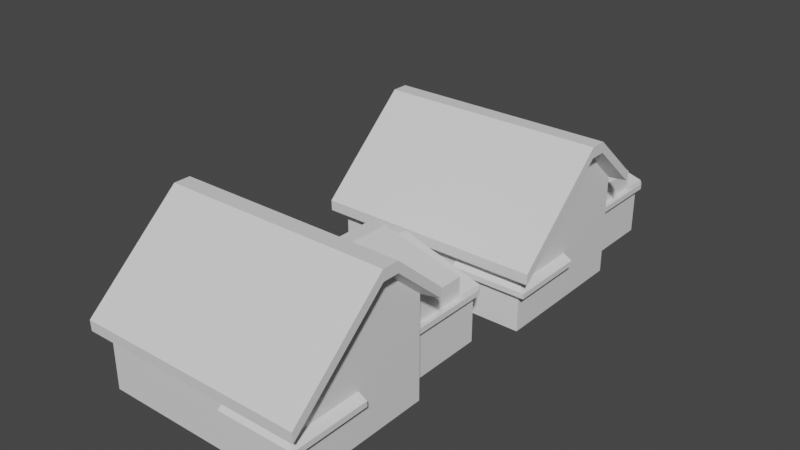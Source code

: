 # Source: Fachada.blend  (saved by Blender 3.3.6; exported with 4.5.12 LTS)
import bpy
from mathutils import Matrix  # noqa: F401  (used for matrix-valued properties, if any)

bpy.ops.wm.read_factory_settings(use_empty=True)
scene = bpy.context.scene
scene.name = 'Scene'

# ---- collections
col_collection = bpy.data.collections.new('Collection'); scene.collection.children.link(col_collection)

# ---- materials (node trees are filled in below, after node groups)
mat_material = bpy.data.materials.new('Material')
mat_material.alpha_threshold = 0.0
mat_material.use_transparent_shadow = False
mat_material.roughness = 0.5
mat_material.line_color = (0.0, 0.0, 0.0, 1.0)
mat_material_001 = bpy.data.materials.new('Material.001')
mat_material_001.use_transparent_shadow = False
mat_material_002 = bpy.data.materials.new('Material.002')
mat_material_002.use_transparent_shadow = False
mat_material_002.roughness = 0.5
mat_material_003 = bpy.data.materials.new('Material.003')
mat_material_003.use_transparent_shadow = False
mat_material_003.roughness = 0.5

# ---- material node trees
mat_material.use_nodes = True; mat_material.node_tree.nodes.clear()
_N = mat_material.node_tree.nodes; _L = mat_material.node_tree.links
n0 = _N.new('ShaderNodeOutputMaterial'); n0.name = 'Material Output'; n0.location = (300, 300)
n1 = _N.new('ShaderNodeBsdfPrincipled'); n1.name = 'Principled BSDF'; n1.location = (10, 300)
n1.distribution = 'GGX'
n1.subsurface_method = 'RANDOM_WALK_SKIN'
n1.inputs[3].default_value = 1.45
n1.inputs[27].default_value = (0.0, 0.0, 0.0, 1.0)
n1.inputs[28].default_value = 1.0
_L.new(n1.outputs[0], n0.inputs[0])
n0.is_active_output = True
mat_material_001.use_nodes = True; mat_material_001.node_tree.nodes.clear()
_N = mat_material_001.node_tree.nodes; _L = mat_material_001.node_tree.links
n0 = _N.new('ShaderNodeBsdfPrincipled'); n0.name = 'Principled BSDF'; n0.location = (10, 300)
n0.distribution = 'GGX'
n0.subsurface_method = 'RANDOM_WALK_SKIN'
n0.inputs[3].default_value = 1.45
n0.inputs[27].default_value = (0.0, 0.0, 0.0, 1.0)
n0.inputs[28].default_value = 1.0
n1 = _N.new('ShaderNodeOutputMaterial'); n1.name = 'Material Output'; n1.location = (300, 300)
_L.new(n0.outputs[0], n1.inputs[0])
n1.is_active_output = True
mat_material_002.use_nodes = True; mat_material_002.node_tree.nodes.clear()
_N = mat_material_002.node_tree.nodes; _L = mat_material_002.node_tree.links
n0 = _N.new('ShaderNodeBsdfPrincipled'); n0.name = 'Principled BSDF'; n0.location = (10, 300)
n0.distribution = 'GGX'
n0.subsurface_method = 'RANDOM_WALK_SKIN'
n0.inputs[3].default_value = 1.45
n0.inputs[27].default_value = (0.0, 0.0, 0.0, 1.0)
n0.inputs[28].default_value = 1.0
n1 = _N.new('ShaderNodeOutputMaterial'); n1.name = 'Material Output'; n1.location = (300, 300)
_L.new(n0.outputs[0], n1.inputs[0])
n1.is_active_output = True
mat_material_003.use_nodes = True; mat_material_003.node_tree.nodes.clear()
_N = mat_material_003.node_tree.nodes; _L = mat_material_003.node_tree.links
n0 = _N.new('ShaderNodeBsdfPrincipled'); n0.name = 'Principled BSDF'; n0.location = (10, 300)
n0.distribution = 'GGX'
n0.subsurface_method = 'RANDOM_WALK_SKIN'
n0.inputs[3].default_value = 1.45
n0.inputs[27].default_value = (0.0, 0.0, 0.0, 1.0)
n0.inputs[28].default_value = 1.0
n1 = _N.new('ShaderNodeOutputMaterial'); n1.name = 'Material Output'; n1.location = (300, 300)
_L.new(n0.outputs[0], n1.inputs[0])
n1.is_active_output = True

# ---- world
world_world = bpy.data.worlds.new('World'); scene.world = world_world
world_world.use_nodes = True; world_world.node_tree.nodes.clear()
_N = world_world.node_tree.nodes; _L = world_world.node_tree.links
n0 = _N.new('ShaderNodeOutputWorld'); n0.name = 'World Output'; n0.location = (300, 300)
n1 = _N.new('ShaderNodeBackground'); n1.name = 'Background'; n1.location = (10, 300)
n1.inputs[0].default_value = (0.05088, 0.05088, 0.05088, 1.0)
_L.new(n1.outputs[0], n0.inputs[0])
n0.is_active_output = True
world_world.color = (0.05088, 0.05088, 0.05088)
world_world.use_sun_shadow = False
world_world.sun_shadow_jitter_overblur = 0.0

# ---- meshes
me_cube = bpy.data.meshes.new('Cube')
me_cube.from_pydata([(1.0, 1.0, 1.0), (1.0, 1.0, -1.539), (1.0, -1.0, 1.0), (1.0, -1.0, -1.539), (-1.0, 1.0, 1.0), (-1.0, 1.0, -1.539), (-1.0, -1.0, 1.0), (-1.0, -1.0, -1.539), (1.0, 0.1739, 3.599), (-1.0, 0.1739, 3.599), (1.0, 0.3743, 3.599), (-1.0, 1.0, 2.24), (-1.0, 0.3743, 3.599), (1.0, 1.0, 2.24), (1.0, 1.0, 0.1422), (-1.0, -1.0, 0.1422), (1.0, -1.0, 0.1422), (-1.0, 1.0, 0.1422), (0.8052, 1.0, -1.539), (0.8052, 1.0, 0.1422), (-0.8052, 1.0, -1.539), (-0.8052, -1.0, 1.0), (-0.8052, 1.0, 2.24), (-0.8052, -1.0, 0.1422), (-0.8052, -1.0, -1.539), (-0.8052, 1.0, 1.0), (-0.6104, -1.0, -1.539), (-0.6104, 1.0, 1.0), (-0.6104, 1.0, 0.1422), (-0.6104, 1.0, -1.539), (-0.6104, -1.0, 1.0), (-0.6104, 1.0, 2.24), (-0.6104, -1.0, 0.1422), (0.8052, 1.0, -1.539), (0.8052, 1.0, 0.1422), (-0.6104, 1.0, 0.1422), (-0.6104, 1.0, -1.539), (-0.6104, 2.342, 0.1422), (0.8052, 2.342, 0.1422), (0.8052, 2.342, -1.539), (-0.6104, 2.342, -1.539), (-0.3306, 1.0, -1.539), (-0.3306, 2.342, 0.1422), (-0.3306, 2.342, -1.539), (-0.3306, 1.0, 1.0), (-0.3306, 2.342, 1.0), (-0.178, 2.342, 0.1422), (-0.178, 1.0, -1.539), (-0.178, 2.342, -1.539), (-0.178, 1.0, 1.0), (-0.178, 2.342, 1.0), (-0.6104, 2.07, 0.1422), (-0.6104, 2.07, -1.539), (0.8052, 2.07, 0.1422), (0.8052, 2.07, -1.539), (-0.3306, 2.07, -1.539), (-0.3306, 2.07, 1.0), (-0.178, 2.07, 1.0), (-0.178, 2.07, -1.539), (-0.02543, 1.0, 1.0), (-0.02543, 2.342, 1.0), (-0.02543, 2.07, 1.0), (-0.02543, 1.0, 1.739), (0.8052, 1.0, 0.9988), (0.8052, 2.07, 0.9988), (-0.1776, 1.0, 1.739), (-0.1776, 2.07, 1.739), (-0.02543, 2.07, 1.739), (1.0, 0.2741, 3.599), (-1.0, 0.2741, 3.599), (-0.8052, 1.538, -1.539), (-1.0, 1.538, -1.539), (-1.0, 1.538, 0.1422), (-0.6104, 1.538, -1.539), (-0.8052, 1.538, 0.1422), (-0.6104, 1.538, 0.1422), (-0.8931, -1.15, 0.7675), (-1.113, -1.15, 0.7675), (1.144, 0.2882, 3.701), (1.144, 0.1751, 3.701), (-1.113, 0.1751, 3.701), (1.144, -1.15, 0.7675), (-0.8931, 0.1751, 3.701), (-1.113, 0.2882, 3.701), (-1.113, 0.4013, 3.701), (-0.8931, 1.107, 2.168), (-1.113, 1.107, 2.168), (1.144, 0.4013, 3.701), (1.144, 1.107, 2.168), (-0.8931, 0.4013, 3.701), (-0.6732, -1.15, 0.7675), (-0.6732, 0.1751, 3.701), (-0.6732, 1.107, 2.168), (-0.6732, 0.4013, 3.701), (-0.8931, 0.2882, 3.701), (-0.6732, 0.2882, 3.701), (-0.806, -0.9936, 0.6376), (-1.001, -0.9936, 0.6376), (0.9992, 0.2805, 3.237), (0.9992, 0.1803, 3.237), (-1.001, 0.1803, 3.237), (0.9992, -0.9936, 0.6376), (-1.001, 0.2805, 3.237), (-1.001, 0.3807, 3.237), (-0.806, 1.006, 1.878), (-1.001, 1.006, 1.878), (0.9992, 0.3807, 3.237), (0.9992, 1.006, 1.878), (-0.6112, -0.9936, 0.6376), (-0.6112, 1.006, 1.878), (-0.674, 1.114, 1.805), (-0.8939, 1.114, 1.805), (1.144, -1.143, 0.4051), (1.144, 0.4077, 3.338), (1.144, 1.114, 1.805), (-1.114, -1.143, 0.4051), (-0.8939, -1.143, 0.4051), (-0.674, -1.143, 0.4051), (1.144, 0.1816, 3.338), (1.144, 0.2946, 3.338), (-1.114, 1.114, 1.805), (-1.114, 0.4077, 3.338), (-1.114, 0.2946, 3.338), (-1.114, 0.1816, 3.338), (-1.0, 1.0, 1.187), (-0.8052, 1.0, 1.187), (-0.6104, 1.0, 1.187), (-0.6104, 2.07, 0.3289), (-0.6104, 2.342, 0.3289), (0.8052, 2.07, 0.3289), (0.8052, 2.342, 0.3289), (-0.6104, 1.0, 0.3289), (-0.3306, 1.0, 1.187), (-0.3306, 2.07, 1.187), (-0.3306, 2.342, 1.187), (-0.178, 2.07, 1.187), (-0.178, 2.342, 1.187), (-0.02543, 2.342, 1.187), (-0.02543, 2.07, 1.187), (-1.0, 1.538, 0.3289), (-0.8052, 1.538, 0.3289), (-0.6104, 1.538, 0.3289), (-0.6613, 2.183, 0.1422), (-0.6613, 2.456, 0.1422), (-0.6613, 1.652, 0.3289), (-0.6613, 1.652, 0.1422), (-0.6613, 2.183, 0.3289), (-0.6613, 1.113, 0.1422), (-0.6613, 1.113, 0.3289), (-0.8561, 1.652, 0.1422), (-0.6613, 2.456, 0.3289), (-0.8561, 1.652, 0.3289), (-1.051, 1.652, 0.1422), (-1.051, 1.652, 0.3289), (-0.3207, 2.449, 1.0), (-0.1681, 2.449, 1.0), (-0.01554, 2.449, 1.0), (0.8151, 2.449, 0.1422), (-0.6005, 2.449, 0.1422), (-0.3207, 2.449, 1.187), (-0.1681, 2.449, 1.187), (-0.01554, 2.449, 1.187), (0.8151, 2.449, 0.3289), (-0.6005, 2.449, 0.3289), (-0.02543, 2.07, 1.16), (0.8052, 2.07, 0.3289), (0.8052, 1.0, 0.3289), (-0.02543, 1.0, 1.16), (-0.1779, 1.0, 1.16), (-0.1779, 2.07, 1.16), (0.8654, 2.065, 0.1422), (0.8654, 2.338, 0.1422), (0.03474, 2.065, 1.0), (0.8654, 2.065, 0.3289), (0.8654, 0.9959, 0.1422), (0.8654, 2.065, 0.3289), (0.8654, 2.338, 0.3289), (0.03474, 2.065, 1.187), (0.03473, 2.065, 1.16), (0.8654, 0.9959, 0.3289), (-1.065, 0.969, 1.0), (-1.065, 1.507, 0.1422), (-1.065, 0.969, 1.187), (-1.065, 1.507, 0.3289), (1.0, -1.0, -0.03824), (1.0, 1.0, -0.03824), (-1.0, 1.0, -0.03824), (-1.0, -1.0, -0.03824), (0.8052, 1.0, -0.03824), (-0.8052, -1.0, -0.03824), (-0.6104, -1.0, -0.03824), (-0.6104, 1.0, -0.03824), (-1.0, 1.538, -0.03824), (-0.8052, 1.538, -0.03824), (-0.6104, 1.538, -0.03824), (1.0, 0.0, 1.0), (1.0, 0.0, -1.539), (1.0, 0.0, 0.1422), (1.0, 0.0, -0.03824), (0.3166, -1.0, -1.539), (0.3166, 1.0, 1.0), (0.3166, -1.0, 1.0), (0.3166, 1.0, 2.24), (0.3166, -1.0, 0.1422), (0.3574, -1.15, 0.7675), (0.3574, 0.1751, 3.701), (0.3574, 1.107, 2.168), (0.3574, 0.4013, 3.701), (0.3574, 0.2882, 3.701), (0.3158, -0.9936, 0.6376), (0.3158, 1.006, 1.878), (0.3566, -1.143, 0.4051), (0.3566, 1.114, 1.805), (0.3166, -1.0, -0.03824), (1.088, 0.0, -0.02243), (1.088, -1.088, -0.02243), (1.088, -1.088, -0.2028), (1.088, 0.0, -0.2028), (0.3166, -1.088, -0.2028), (0.3166, -1.088, -0.02243)], [(170, 172)], [(213, 190, 26, 199), (25, 4, 11, 22), (15, 6, 4, 17), (197, 195, 2, 16), (29, 18, 1, 196, 3, 199, 26), (4, 6, 9, 69, 12, 11), (23, 21, 6, 15), (8, 2, 195, 0, 13, 10, 68), (76, 77, 115, 116), (11, 12, 103, 105), (188, 19, 14, 185), (16, 203, 219, 215), (187, 15, 17, 186), (6, 21, 96, 97), (28, 27, 200, 0, 14, 19), (201, 30, 32, 203), (189, 23, 15, 187), (202, 31, 109, 210), (200, 27, 31, 202), (22, 11, 105, 104), (17, 4, 72), (31, 22, 104, 109), (12, 69, 102, 103), (190, 32, 23, 189), (201, 2, 101, 209), (32, 30, 21, 23), (27, 25, 22, 31), (208, 205, 79, 78), (20, 29, 26, 24), (5, 20, 24, 7), (21, 30, 108, 96), (52, 51, 37, 40), (48, 46, 38, 39), (53, 54, 39, 38), (55, 52, 40, 43), (49, 57, 56, 44), (42, 37, 45), (40, 37, 42, 43), (37, 143, 158), (58, 55, 43, 48), (46, 42, 45, 50), (54, 58, 48, 39), (20, 5, 71, 70), (50, 60, 38, 46), (57, 61, 138, 135), (167, 166, 63, 62), (41, 55, 58, 47), (33, 47, 58, 54), (44, 27, 126, 132), (41, 36, 52, 55), (34, 33, 54, 53), (44, 35, 34, 59, 49), (165, 164, 67, 64), (51, 35, 147, 142), (36, 35, 51, 52), (62, 63, 64, 67), (168, 167, 62, 65), (164, 169, 66, 67), (65, 62, 67, 66), (169, 168, 65, 66), (2, 8, 99, 101), (88, 87, 113, 114), (9, 6, 97, 100), (84, 86, 120, 121), (4, 25, 125, 124), (193, 74, 75, 194), (191, 29, 73, 194), (186, 17, 72, 192), (29, 20, 70, 73), (75, 44, 132, 141), (75, 27, 28), (5, 4, 27, 29), (166, 165, 64, 63), (43, 42, 46, 48), (141, 75, 145, 144), (204, 90, 117, 211), (207, 93, 95, 208), (192, 72, 74, 193), (207, 87, 88, 206), (94, 83, 80, 82), (84, 89, 85, 86), (95, 94, 82, 91), (89, 93, 92, 85), (76, 90, 91, 82), (204, 81, 79, 205), (93, 89, 94, 95), (77, 76, 82, 80), (209, 211, 117, 108), (89, 84, 83, 94), (98, 106, 113, 119), (103, 102, 122, 121), (206, 212, 110, 92), (109, 104, 111, 110), (101, 99, 118, 112), (100, 97, 115, 123), (106, 107, 114, 113), (104, 105, 120, 111), (96, 108, 117, 116), (99, 98, 119, 118), (105, 103, 121, 120), (102, 100, 123, 122), (10, 13, 107, 106), (78, 79, 118, 119), (77, 80, 123, 115), (68, 10, 106, 98), (79, 81, 112, 118), (69, 9, 100, 102), (90, 76, 116, 117), (87, 78, 119, 113), (83, 84, 121, 122), (80, 83, 122, 123), (85, 92, 110, 111), (97, 96, 116, 115), (8, 68, 98, 99), (59, 49, 57, 61, 53, 34), (127, 133, 134, 128), (133, 135, 136, 134), (138, 129, 130, 137), (131, 132, 133, 127), (135, 138, 137, 136), (86, 85, 111, 120), (141, 132, 126), (56, 57, 135, 133), (53, 38, 171, 170), (128, 134, 159, 163), (44, 56, 133, 132), (25, 27, 126, 125), (35, 44, 132, 131), (60, 50, 155, 156), (126, 141, 140, 139, 124, 125), (75, 74, 149, 145), (72, 4, 180, 181), (137, 130, 162, 161), (130, 129, 175, 176), (210, 109, 110, 212), (74, 72, 152, 149), (145, 149, 151, 144), (142, 147, 148, 146), (143, 142, 146, 150), (149, 152, 153, 151), (139, 140, 151, 153), (4, 124, 182, 180), (35, 131, 148, 147), (45, 37, 158, 154), (127, 128, 150, 146), (131, 127, 146, 148), (37, 51, 142, 143), (140, 141, 144, 151), (156, 155, 160, 161), (155, 154, 159, 160), (157, 156, 161, 162), (154, 158, 163, 159), (50, 45, 154, 155), (136, 137, 161, 160), (162, 130, 176), (150, 128, 163), (38, 60, 156, 157), (134, 136, 160, 159), (143, 150, 163, 158), (61, 164, 178, 172), (57, 49, 168, 169), (61, 57, 169, 164), (49, 59, 167, 168), (59, 34, 166, 167), (157, 162, 176, 171), (170, 171, 176, 175), (135, 168, 132, 133), (174, 170, 173, 179), (138, 61, 172, 177), (166, 34, 174, 179), (38, 157, 171), (165, 166, 179, 173), (34, 53, 170, 174), (181, 180, 182, 183), (71, 192, 193, 70), (124, 139, 183, 182), (5, 186, 192, 71), (139, 153, 183), (152, 72, 181), (153, 152, 181, 183), (28, 191, 194, 75), (70, 193, 194, 73), (26, 190, 189, 24), (24, 189, 187, 7), (7, 187, 186, 5), (196, 198, 184, 3), (18, 188, 185, 1), (203, 32, 190, 213), (1, 185, 198, 196), (185, 14, 197, 198), (14, 0, 195, 197), (203, 213, 218, 219), (107, 210, 212, 114), (88, 114, 212, 206), (101, 112, 211, 209), (90, 204, 205, 91), (93, 207, 206, 92), (87, 207, 208, 78), (81, 204, 211, 112), (95, 91, 205, 208), (30, 201, 209, 108), (0, 200, 202, 13), (13, 202, 210, 107), (2, 201, 203, 16), (184, 213, 199, 3), (217, 214, 215, 216), (215, 219, 218, 216), (198, 197, 214, 217), (213, 184, 216, 218), (184, 198, 217, 216), (197, 16, 215, 214)])
_uv = me_cube.uv_layers.new(name='UVMap')
_uv.uv.foreach_set('vector', [0.5186, 0.8505, 0.5186, 0.9509, 0.375, 0.9509, 0.375, 0.8505, 0.625, 0.2744, 0.625, 0.25, 0.625, 0.25, 0.625, 0.2744, 0.5421, 0.0, 0.625, 0.0, 0.625, 0.25, 0.5421, 0.25, 0.5421, 0.625, 0.625, 0.625, 0.625, 0.75, 0.5421, 0.75, 0.1741, 0.5, 0.3506, 0.5, 0.375, 0.5, 0.375, 0.625, 0.375, 0.75, 0.2745, 0.75, 0.1741, 0.75, 0.625, 0.25, 0.625, 0.0, 0.625, 0.1467, 0.625, 0.1593, 0.625, 0.1718, 0.625, 0.25, 0.5421, 0.9756, 0.625, 0.9756, 0.625, 1.0, 0.5421, 1.0, 0.625, 0.6033, 0.625, 0.75, 0.625, 0.625, 0.625, 0.5, 0.625, 0.5, 0.625, 0.5782, 0.625, 0.5907, 0.625, 0.9756, 0.625, 1.0, 0.625, 1.0, 0.625, 0.9756, 0.625, 0.25, 0.625, 0.1718, 0.625, 0.1718, 0.625, 0.25, 0.5186, 0.4756, 0.5421, 0.4756, 0.5421, 0.5, 0.5186, 0.5, 0.5421, 0.75, 0.5421, 0.8505, 0.5421, 0.8505, 0.5421, 0.75, 0.5186, 0.0, 0.5421, 0.0, 0.5421, 0.25, 0.5186, 0.25, 0.625, 1.0, 0.625, 0.9756, 0.625, 0.9756, 0.625, 1.0, 0.5421, 0.2991, 0.625, 0.2991, 0.625, 0.3995, 0.625, 0.5, 0.5421, 0.5, 0.5421, 0.4756, 0.625, 0.8505, 0.625, 0.9509, 0.5421, 0.9509, 0.5421, 0.8505, 0.5186, 0.9756, 0.5421, 0.9756, 0.5421, 1.0, 0.5186, 1.0, 0.625, 0.3995, 0.625, 0.2991, 0.625, 0.2991, 0.625, 0.3995, 0.625, 0.3995, 0.625, 0.2991, 0.625, 0.2991, 0.625, 0.3995, 0.625, 0.2744, 0.625, 0.25, 0.625, 0.25, 0.625, 0.2744, 0.5421, 0.25, 0.625, 0.25, 0.5421, 0.25, 0.625, 0.2991, 0.625, 0.2744, 0.625, 0.2744, 0.625, 0.2991, 0.625, 0.1718, 0.625, 0.1593, 0.625, 0.1593, 0.625, 0.1718, 0.5186, 0.9509, 0.5421, 0.9509, 0.5421, 0.9756, 0.5186, 0.9756, 0.625, 0.8505, 0.625, 0.75, 0.625, 0.75, 0.625, 0.8505, 0.5421, 0.9509, 0.625, 0.9509, 0.625, 0.9756, 0.5421, 0.9756, 0.625, 0.2991, 0.625, 0.2744, 0.625, 0.2744, 0.625, 0.2991, 0.7255, 0.5907, 0.7255, 0.6033, 0.625, 0.6033, 0.625, 0.5907, 0.1494, 0.5, 0.1741, 0.5, 0.1741, 0.75, 0.1494, 0.75, 0.125, 0.5, 0.1494, 0.5, 0.1494, 0.75, 0.125, 0.75, 0.625, 0.9756, 0.625, 0.9509, 0.625, 0.9509, 0.625, 0.9756, 0.375, 0.2991, 0.5421, 0.2991, 0.5421, 0.2991, 0.375, 0.2991, 0.375, 0.3992, 0.5421, 0.3992, 0.5421, 0.4756, 0.375, 0.4756, 0.5421, 0.4756, 0.375, 0.4756, 0.375, 0.4756, 0.5421, 0.4756, 0.2623, 0.5, 0.1741, 0.5, 0.1741, 0.5, 0.2623, 0.5, 0.5421, 0.3992, 0.5421, 0.3992, 0.5421, 0.3873, 0.5421, 0.3873, 0.5421, 0.3873, 0.5421, 0.2991, 0.5421, 0.3873, 0.375, 0.2991, 0.5421, 0.2991, 0.5421, 0.3873, 0.375, 0.3873, 0.5421, 0.2991, 0.5421, 0.2991, 0.5421, 0.2991, 0.2742, 0.5, 0.2623, 0.5, 0.2623, 0.5, 0.2742, 0.5, 0.5421, 0.3992, 0.5421, 0.3873, 0.5421, 0.3873, 0.5421, 0.3992, 0.3506, 0.5, 0.2742, 0.5, 0.2742, 0.5, 0.3506, 0.5, 0.1494, 0.5, 0.125, 0.5, 0.125, 0.5, 0.1494, 0.5, 0.5421, 0.3992, 0.5421, 0.416, 0.5421, 0.4756, 0.5421, 0.3992, 0.5421, 0.3992, 0.5421, 0.416, 0.5421, 0.416, 0.5421, 0.3992, 0.0, 0.0, 0.0, 0.0, 0.0, 0.0, 0.0, 0.0, 0.2623, 0.5, 0.2623, 0.5, 0.2742, 0.5, 0.2742, 0.5, 0.3506, 0.5, 0.2742, 0.5, 0.2742, 0.5, 0.3506, 0.5, 0.0, 0.0, 0.0, 0.0, 0.0, 0.0, 0.0, 0.0, 0.2623, 0.5, 0.1741, 0.5, 0.1741, 0.5, 0.2623, 0.5, 0.5421, 0.4756, 0.375, 0.4756, 0.375, 0.4756, 0.5421, 0.4756, 0.0, 0.0, 0.0, 0.0, 0.0, 0.0, 0.0, 0.0, 0.0, 0.0, 0.5421, 0.4756, 0.5421, 0.416, 0.5421, 0.416, 0.5421, 0.4756, 0.5421, 0.2991, 0.5421, 0.2991, 0.5421, 0.2991, 0.5421, 0.2991, 0.375, 0.2991, 0.5421, 0.2991, 0.5421, 0.2991, 0.375, 0.2991, 0.5421, 0.416, 0.5421, 0.4756, 0.5421, 0.4756, 0.5421, 0.416, 0.0, 0.0, 0.0, 0.0, 0.0, 0.0, 0.0, 0.0, 0.5421, 0.416, 0.5421, 0.3992, 0.5421, 0.3992, 0.5421, 0.416, 0.5421, 0.3992, 0.5421, 0.416, 0.5421, 0.416, 0.5421, 0.3992, 0.5421, 0.3992, 0.5421, 0.3992, 0.5421, 0.3992, 0.5421, 0.3992, 0.625, 0.75, 0.625, 0.6033, 0.625, 0.6033, 0.625, 0.75, 0.625, 0.5, 0.625, 0.5782, 0.625, 0.5782, 0.625, 0.5, 0.625, 0.1467, 0.625, 0.0, 0.625, 0.0, 0.625, 0.1467, 0.875, 0.5782, 0.625, 0.25, 0.625, 0.25, 0.875, 0.5782, 0.625, 0.25, 0.625, 0.2744, 0.625, 0.2744, 0.625, 0.25, 0.5186, 0.2744, 0.5421, 0.2744, 0.5421, 0.2991, 0.5186, 0.2991, 0.0, 0.0, 0.0, 0.0, 0.0, 0.0, 0.0, 0.0, 0.5186, 0.25, 0.5421, 0.25, 0.5421, 0.25, 0.5186, 0.25, 0.1741, 0.5, 0.1494, 0.5, 0.1494, 0.5, 0.1741, 0.5, 0.0, 0.0, 0.0, 0.0, 0.0, 0.0, 0.0, 0.0, 0.5421, 0.2991, 0.625, 0.2991, 0.5421, 0.2991, 0.0, 0.0, 0.0, 0.0, 0.0, 0.0, 0.0, 0.0, 0.5421, 0.4756, 0.5421, 0.4756, 0.5421, 0.4756, 0.5421, 0.4756, 0.375, 0.3873, 0.5421, 0.3873, 0.5421, 0.3992, 0.375, 0.3992, 0.0, 0.0, 0.0, 0.0, 0.0, 0.0, 0.0, 0.0, 0.625, 0.8505, 0.625, 0.9509, 0.625, 0.9509, 0.625, 0.8505, 0.7255, 0.5782, 0.8259, 0.5782, 0.8259, 0.5907, 0.7255, 0.5907, 0.5186, 0.25, 0.5421, 0.25, 0.5421, 0.2744, 0.5186, 0.2744, 0.7255, 0.5782, 0.625, 0.5782, 0.625, 0.5, 0.625, 0.3995, 0.8506, 0.5907, 0.875, 0.5907, 0.875, 0.6033, 0.8506, 0.6033, 0.875, 0.5782, 0.8506, 0.5782, 0.625, 0.2744, 0.625, 0.25, 0.8259, 0.5907, 0.8506, 0.5907, 0.8506, 0.6033, 0.8259, 0.6033, 0.8506, 0.5782, 0.8259, 0.5782, 0.625, 0.2991, 0.625, 0.2744, 0.625, 0.9756, 0.625, 0.9509, 0.625, 0.2364, 0.625, 0.1913, 0.625, 0.8505, 0.625, 0.75, 0.625, 0.6033, 0.625, 0.4198, 0.8259, 0.5782, 0.8506, 0.5782, 0.8506, 0.5907, 0.8259, 0.5907, 0.625, 1.0, 0.625, 0.9756, 0.625, 0.1913, 0.625, 0.1467, 0.625, 0.8505, 0.625, 0.8505, 0.625, 0.9509, 0.625, 0.9509, 0.8506, 0.5782, 0.875, 0.5782, 0.875, 0.5907, 0.8506, 0.5907, 0.625, 0.5907, 0.625, 0.5782, 0.625, 0.5782, 0.625, 0.5907, 0.625, 0.1718, 0.625, 0.1593, 0.625, 0.1593, 0.625, 0.1718, 0.625, 0.3995, 0.625, 0.3995, 0.625, 0.2991, 0.625, 0.2991, 0.625, 0.2991, 0.625, 0.2744, 0.625, 0.2744, 0.625, 0.2991, 0.625, 0.75, 0.625, 0.6033, 0.625, 0.6033, 0.625, 0.75, 0.625, 0.1467, 0.625, 0.0, 0.625, 0.0, 0.625, 0.1467, 0.625, 0.5782, 0.625, 0.5, 0.625, 0.5, 0.625, 0.5782, 0.625, 0.2744, 0.625, 0.25, 0.625, 0.25, 0.625, 0.2744, 0.625, 0.9756, 0.625, 0.9509, 0.625, 0.9509, 0.625, 0.9756, 0.625, 0.6033, 0.625, 0.5907, 0.625, 0.5907, 0.625, 0.6033, 0.625, 0.25, 0.625, 0.1718, 0.625, 0.1718, 0.625, 0.25, 0.625, 0.1593, 0.625, 0.1467, 0.625, 0.1467, 0.625, 0.1593, 0.625, 0.5782, 0.625, 0.5, 0.625, 0.5, 0.625, 0.5782, 0.625, 0.5907, 0.625, 0.6033, 0.625, 0.6033, 0.625, 0.5907, 0.625, 1.0, 0.625, 0.1467, 0.625, 0.1467, 0.625, 1.0, 0.625, 0.5907, 0.625, 0.5782, 0.625, 0.5782, 0.625, 0.5907, 0.625, 0.6033, 0.625, 0.75, 0.625, 0.75, 0.625, 0.6033, 0.625, 0.1593, 0.625, 0.1467, 0.625, 0.1467, 0.625, 0.1593, 0.625, 0.9509, 0.625, 0.9756, 0.625, 0.9756, 0.625, 0.9509, 0.625, 0.5782, 0.625, 0.5907, 0.625, 0.5907, 0.625, 0.5782, 0.875, 0.5907, 0.875, 0.5782, 0.875, 0.5782, 0.875, 0.5907, 0.875, 0.6033, 0.875, 0.5907, 0.875, 0.5907, 0.875, 0.6033, 0.625, 0.2744, 0.625, 0.2991, 0.625, 0.2991, 0.625, 0.2744, 0.625, 1.0, 0.625, 0.9756, 0.625, 0.9756, 0.625, 1.0, 0.625, 0.6033, 0.625, 0.5907, 0.625, 0.5907, 0.625, 0.6033, 0.0, 0.0, 0.0, 0.0, 0.0, 0.0, 0.0, 0.0, 0.0, 0.0, 0.0, 0.0, 0.5421, 0.2991, 0.5421, 0.3873, 0.5421, 0.3873, 0.5421, 0.2991, 0.5421, 0.3873, 0.5421, 0.3992, 0.5421, 0.3992, 0.5421, 0.3873, 0.5421, 0.416, 0.5421, 0.4756, 0.5421, 0.4756, 0.5421, 0.416, 0.5421, 0.2991, 0.5421, 0.3873, 0.5421, 0.3873, 0.5421, 0.2991, 0.5421, 0.3992, 0.5421, 0.416, 0.5421, 0.416, 0.5421, 0.3992, 0.625, 0.25, 0.625, 0.2744, 0.625, 0.2744, 0.625, 0.25, 0.5421, 0.2991, 0.0, 0.0, 0.625, 0.2991, 0.5421, 0.3873, 0.5421, 0.3992, 0.5421, 0.3992, 0.5421, 0.3873, 0.5421, 0.4756, 0.5421, 0.4756, 0.5421, 0.4756, 0.5421, 0.4756, 0.5421, 0.2991, 0.5421, 0.3873, 0.5421, 0.3873, 0.5421, 0.2991, 0.5421, 0.3873, 0.5421, 0.3873, 0.5421, 0.3873, 0.5421, 0.3873, 0.625, 0.2744, 0.625, 0.2991, 0.625, 0.2991, 0.625, 0.2744, 0.0, 0.0, 0.0, 0.0, 0.0, 0.0, 0.0, 0.0, 0.5421, 0.416, 0.5421, 0.3992, 0.5421, 0.3992, 0.5421, 0.416, 0.625, 0.2991, 0.5421, 0.2991, 0.5421, 0.2744, 0.5421, 0.25, 0.625, 0.25, 0.625, 0.2744, 0.5421, 0.2991, 0.5421, 0.2744, 0.5421, 0.2744, 0.5421, 0.2991, 0.5421, 0.25, 0.625, 0.25, 0.625, 0.25, 0.5421, 0.25, 0.5421, 0.416, 0.5421, 0.4756, 0.5421, 0.4756, 0.5421, 0.416, 0.5421, 0.4756, 0.5421, 0.4756, 0.5421, 0.4756, 0.5421, 0.4756, 0.625, 0.3995, 0.625, 0.2991, 0.625, 0.2991, 0.625, 0.3995, 0.5421, 0.2744, 0.5421, 0.25, 0.5421, 0.25, 0.5421, 0.2744, 0.5421, 0.2991, 0.5421, 0.2744, 0.5421, 0.2744, 0.5421, 0.2991, 0.5421, 0.2991, 0.5421, 0.2991, 0.5421, 0.2991, 0.5421, 0.2991, 0.5421, 0.2991, 0.5421, 0.2991, 0.5421, 0.2991, 0.5421, 0.2991, 0.5421, 0.2744, 0.5421, 0.25, 0.5421, 0.25, 0.5421, 0.2744, 0.5421, 0.25, 0.5421, 0.2744, 0.5421, 0.2744, 0.5421, 0.25, 0.625, 0.25, 0.625, 0.25, 0.625, 0.25, 0.625, 0.25, 0.0, 0.0, 0.0, 0.0, 0.0, 0.0, 0.0, 0.0, 0.5421, 0.3873, 0.5421, 0.2991, 0.5421, 0.2991, 0.5421, 0.3873, 0.5421, 0.2991, 0.5421, 0.2991, 0.5421, 0.2991, 0.5421, 0.2991, 0.5421, 0.2991, 0.5421, 0.2991, 0.5421, 0.2991, 0.5421, 0.2991, 0.5421, 0.2991, 0.5421, 0.2991, 0.5421, 0.2991, 0.5421, 0.2991, 0.5421, 0.2744, 0.5421, 0.2991, 0.5421, 0.2991, 0.5421, 0.2744, 0.5421, 0.416, 0.5421, 0.3992, 0.5421, 0.3992, 0.5421, 0.416, 0.5421, 0.3992, 0.5421, 0.3873, 0.5421, 0.3873, 0.5421, 0.3992, 0.5421, 0.4756, 0.5421, 0.416, 0.5421, 0.416, 0.5421, 0.4756, 0.5421, 0.3873, 0.5421, 0.2991, 0.5421, 0.2991, 0.5421, 0.3873, 0.5421, 0.3992, 0.5421, 0.3873, 0.5421, 0.3873, 0.5421, 0.3992, 0.5421, 0.3992, 0.5421, 0.416, 0.5421, 0.416, 0.5421, 0.3992, 0.5421, 0.4756, 0.5421, 0.4756, 0.5421, 0.4756, 0.5421, 0.2991, 0.5421, 0.2991, 0.5421, 0.2991, 0.5421, 0.4756, 0.5421, 0.416, 0.5421, 0.416, 0.5421, 0.4756, 0.5421, 0.3873, 0.5421, 0.3992, 0.5421, 0.3992, 0.5421, 0.3873, 0.5421, 0.2991, 0.5421, 0.2991, 0.5421, 0.2991, 0.5421, 0.2991, 0.5421, 0.416, 0.5421, 0.416, 0.5421, 0.416, 0.5421, 0.416, 0.5421, 0.3992, 0.5421, 0.3992, 0.5421, 0.3992, 0.5421, 0.3992, 0.5421, 0.416, 0.5421, 0.3992, 0.5421, 0.3992, 0.5421, 0.416, 0.0, 0.0, 0.0, 0.0, 0.0, 0.0, 0.0, 0.0, 0.0, 0.0, 0.0, 0.0, 0.0, 0.0, 0.0, 0.0, 0.5421, 0.4756, 0.5421, 0.4756, 0.5421, 0.4756, 0.5421, 0.4756, 0.5421, 0.4756, 0.5421, 0.4756, 0.5421, 0.4756, 0.5421, 0.4756, 0.0, 0.0, 0.0, 0.0, 0.0, 0.0, 0.0, 0.0, 0.5421, 0.4756, 0.5421, 0.4756, 0.5421, 0.4756, 0.5421, 0.4756, 0.5421, 0.416, 0.5421, 0.416, 0.5421, 0.416, 0.5421, 0.416, 0.0, 0.0, 0.0, 0.0, 0.0, 0.0, 0.0, 0.0, 0.5421, 0.4756, 0.5421, 0.4756, 0.5421, 0.4756, 0.5421, 0.4756, 0.5421, 0.4756, 0.5421, 0.4756, 0.5421, 0.4756, 0.0, 0.0, 0.0, 0.0, 0.0, 0.0, 0.0, 0.0, 0.5421, 0.25, 0.625, 0.25, 0.625, 0.25, 0.5421, 0.25, 0.375, 0.25, 0.5186, 0.25, 0.5186, 0.2744, 0.375, 0.2744, 0.625, 0.25, 0.5421, 0.25, 0.5421, 0.25, 0.625, 0.25, 0.375, 0.25, 0.5186, 0.25, 0.5186, 0.25, 0.375, 0.25, 0.5421, 0.25, 0.5421, 0.25, 0.5421, 0.25, 0.5421, 0.25, 0.5421, 0.25, 0.5421, 0.25, 0.5421, 0.25, 0.5421, 0.25, 0.5421, 0.25, 0.5421, 0.25, 0.0, 0.0, 0.0, 0.0, 0.0, 0.0, 0.0, 0.0, 0.375, 0.2744, 0.5186, 0.2744, 0.5186, 0.2991, 0.375, 0.2991, 0.375, 0.9509, 0.5186, 0.9509, 0.5186, 0.9756, 0.375, 0.9756, 0.375, 0.9756, 0.5186, 0.9756, 0.5186, 1.0, 0.375, 1.0, 0.375, 0.0, 0.5186, 0.0, 0.5186, 0.25, 0.375, 0.25, 0.375, 0.625, 0.5186, 0.625, 0.5186, 0.75, 0.375, 0.75, 0.375, 0.4756, 0.5186, 0.4756, 0.5186, 0.5, 0.375, 0.5, 0.5421, 0.8505, 0.5421, 0.9509, 0.5186, 0.9509, 0.5186, 0.8505, 0.375, 0.5, 0.5186, 0.5, 0.5186, 0.625, 0.375, 0.625, 0.5186, 0.5, 0.5421, 0.5, 0.5421, 0.625, 0.5186, 0.625, 0.5421, 0.5, 0.625, 0.5, 0.625, 0.625, 0.5421, 0.625, 0.5421, 0.8505, 0.5186, 0.8505, 0.5186, 0.8505, 0.5421, 0.8505, 0.625, 0.5, 0.625, 0.3995, 0.625, 0.3995, 0.625, 0.5, 0.625, 0.5, 0.625, 0.5, 0.625, 0.3995, 0.625, 0.3995, 0.625, 0.75, 0.625, 0.75, 0.625, 0.8505, 0.625, 0.8505, 0.625, 0.9509, 0.625, 0.8505, 0.625, 0.4198, 0.625, 0.2364, 0.8259, 0.5782, 0.7255, 0.5782, 0.625, 0.3995, 0.625, 0.2991, 0.625, 0.5782, 0.7255, 0.5782, 0.7255, 0.5907, 0.625, 0.5907, 0.625, 0.75, 0.625, 0.8505, 0.625, 0.8505, 0.625, 0.75, 0.8259, 0.5907, 0.8259, 0.6033, 0.7255, 0.6033, 0.7255, 0.5907, 0.625, 0.9509, 0.625, 0.8505, 0.625, 0.8505, 0.625, 0.9509, 0.625, 0.5, 0.625, 0.3995, 0.625, 0.3995, 0.625, 0.5, 0.625, 0.5, 0.625, 0.3995, 0.625, 0.3995, 0.625, 0.5, 0.625, 0.75, 0.625, 0.8505, 0.5421, 0.8505, 0.5421, 0.75, 0.5186, 0.75, 0.5186, 0.8505, 0.375, 0.8505, 0.375, 0.75, 0.5186, 0.625, 0.5421, 0.625, 0.5421, 0.75, 0.5186, 0.75, 0.5421, 0.75, 0.5421, 0.8505, 0.5186, 0.8505, 0.5186, 0.75, 0.5186, 0.625, 0.5421, 0.625, 0.5421, 0.625, 0.5186, 0.625, 0.5186, 0.8505, 0.5186, 0.75, 0.5186, 0.75, 0.5186, 0.8505, 0.5186, 0.75, 0.5186, 0.625, 0.5186, 0.625, 0.5186, 0.75, 0.5421, 0.625, 0.5421, 0.75, 0.5421, 0.75, 0.5421, 0.625])
me_cube.materials.append(mat_material)
me_cube.use_mirror_vertex_groups = False
me_cube.update()
me_cube_001 = bpy.data.meshes.new('Cube.001')
me_cube_001.from_pydata([(-1.0, -1.0, -1.0), (-1.0, -1.0, 1.0), (-1.0, 1.0, -1.0), (-1.0, 1.0, 1.0), (1.0, -1.0, -1.0), (1.0, -1.0, 1.0), (1.0, 1.0, -1.0), (1.0, 1.0, 1.0)], [], [(0, 1, 3, 2), (2, 3, 7, 6), (6, 7, 5, 4), (4, 5, 1, 0), (2, 6, 4, 0), (7, 3, 1, 5)])
_uv = me_cube_001.uv_layers.new(name='UVMap')
_uv.uv.foreach_set('vector', [0.375, 0.0, 0.625, 0.0, 0.625, 0.25, 0.375, 0.25, 0.375, 0.25, 0.625, 0.25, 0.625, 0.5, 0.375, 0.5, 0.375, 0.5, 0.625, 0.5, 0.625, 0.75, 0.375, 0.75, 0.375, 0.75, 0.625, 0.75, 0.625, 1.0, 0.375, 1.0, 0.125, 0.5, 0.375, 0.5, 0.375, 0.75, 0.125, 0.75, 0.625, 0.5, 0.875, 0.5, 0.875, 0.75, 0.625, 0.75])
me_cube_001.update()
me_cube_002 = bpy.data.meshes.new('Cube.002')
me_cube_002.from_pydata([(-1.0, -1.342, -1.401), (-1.0, 1.34, -1.401), (1.0, -1.342, -1.401), (1.0, 1.34, -1.401), (1.0, 0.2622, 1.788), (-1.0, 1.34, 0.8988), (1.0, 1.34, 0.8988), (-1.0, 0.2622, 1.788), (-1.0, -0.2676, 1.788), (1.0, -0.2676, 1.788), (-1.0, -1.342, 0.8857), (1.0, -1.342, 0.8857), (-1.0, 1.34, -3.102), (-1.0, -1.342, -3.102), (1.0, 1.34, -3.102), (1.0, -1.342, -3.102), (-1.0, 0.5328, -1.401), (1.0, 0.5328, -1.401), (-1.0, 0.5328, -3.102), (1.0, 0.5328, -3.102), (-1.0, -0.5544, -1.401), (-1.0, -0.5544, -3.102), (1.0, -0.5544, -1.401), (1.0, -0.5544, -3.102), (-1.0, -1.342, -2.093), (1.0, -1.342, -2.093), (1.0, 1.34, -2.093), (-1.0, 1.34, -2.093), (1.0, 0.5328, -2.093), (1.0, -0.5544, -2.093), (-7.654, -0.5544, -1.401), (-7.654, -1.342, -1.401), (-7.654, -0.5544, -3.102), (-7.654, -1.342, -3.102), (-7.654, -1.342, -2.093), (-7.654, 1.34, -2.093), (-7.654, 1.34, -1.401), (-7.654, 0.5328, -1.401), (-7.654, 1.34, -3.102), (-7.654, 0.5328, -3.102), (-7.654, 0.5328, -2.093), (-7.654, -0.5544, -2.093)], [], [(0, 10, 8, 7, 5, 1, 16, 20), (1, 5, 6, 3), (3, 6, 4, 9, 11, 2, 22, 17), (2, 11, 10, 0), (25, 24, 13, 15), (7, 4, 6, 5), (4, 7, 8, 9), (9, 8, 10, 11), (21, 23, 15, 13), (29, 25, 15, 23), (27, 26, 14, 12), (13, 24, 34, 33), (1, 27, 35, 36), (26, 28, 19, 14), (12, 14, 19, 18), (21, 13, 33, 32), (28, 29, 23, 19), (18, 19, 23, 21), (17, 22, 29, 28), (12, 18, 39, 38), (3, 17, 28, 26), (0, 20, 30, 31), (18, 21, 32, 39), (1, 3, 26, 27), (22, 2, 25, 29), (2, 0, 24, 25), (40, 35, 38, 39), (41, 40, 39, 32), (34, 41, 32, 33), (31, 30, 41, 34), (30, 37, 40, 41), (37, 36, 35, 40), (27, 12, 38, 35), (16, 1, 36, 37), (20, 16, 37, 30), (24, 0, 31, 34)])
_uv = me_cube_002.uv_layers.new(name='UVMap')
_uv.uv.foreach_set('vector', [0.375, 1.0, 0.5476, 1.0, 0.625, 0.09152, 0.875, 0.5919, 0.5493, 0.25, 0.375, 0.25, 0.375, 0.4775, 0.375, 0.7813, 0.375, 0.25, 0.5493, 0.25, 0.5493, 0.5, 0.375, 0.5, 0.375, 0.5, 0.5493, 0.5, 0.625, 0.5919, 0.625, 0.6585, 0.5476, 0.75, 0.375, 0.75, 0.375, 0.6771, 0.375, 0.5758, 0.375, 0.75, 0.5476, 0.75, 0.5476, 1.0, 0.375, 1.0, 0.375, 0.75, 0.375, 1.0, 0.375, 1.0, 0.375, 0.75, 0.875, 0.5919, 0.625, 0.5919, 0.5493, 0.5, 0.5493, 0.25, 0.625, 0.5919, 0.875, 0.5919, 0.875, 0.6585, 0.625, 0.6585, 0.625, 0.6585, 0.625, 0.09152, 0.5476, 1.0, 0.5476, 0.75, 0.125, 0.6771, 0.375, 0.6771, 0.375, 0.75, 0.125, 0.75, 0.375, 0.6771, 0.375, 0.75, 0.375, 0.75, 0.375, 0.6771, 0.375, 0.25, 0.375, 0.5, 0.375, 0.5, 0.375, 0.25, 0.375, 1.0, 0.375, 1.0, 0.375, 1.0, 0.375, 1.0, 0.375, 0.25, 0.375, 0.25, 0.375, 0.25, 0.375, 0.25, 0.375, 0.5, 0.375, 0.5758, 0.375, 0.5758, 0.375, 0.5, 0.125, 0.5, 0.375, 0.5, 0.375, 0.5758, 0.125, 0.5758, 0.125, 0.6771, 0.125, 0.75, 0.125, 0.75, 0.125, 0.6771, 0.375, 0.5758, 0.375, 0.6771, 0.375, 0.6771, 0.375, 0.5758, 0.125, 0.5758, 0.375, 0.5758, 0.375, 0.6771, 0.125, 0.6771, 0.375, 0.5758, 0.375, 0.6771, 0.375, 0.6771, 0.375, 0.5758, 0.125, 0.5, 0.125, 0.5758, 0.125, 0.5758, 0.125, 0.5, 0.375, 0.5, 0.375, 0.5758, 0.375, 0.5758, 0.375, 0.5, 0.375, 1.0, 0.375, 0.7813, 0.375, 0.7813, 0.375, 1.0, 0.125, 0.5758, 0.125, 0.6771, 0.125, 0.6771, 0.125, 0.5758, 0.375, 0.25, 0.375, 0.5, 0.375, 0.5, 0.375, 0.25, 0.375, 0.6771, 0.375, 0.75, 0.375, 0.75, 0.375, 0.6771, 0.375, 0.75, 0.375, 1.0, 0.375, 1.0, 0.375, 0.75, 0.375, 0.4775, 0.375, 0.25, 0.375, 0.25, 0.375, 0.4775, 0.375, 0.7813, 0.375, 0.4775, 0.375, 0.4775, 0.375, 0.7813, 0.375, 1.0, 0.375, 0.7813, 0.375, 0.7813, 0.375, 1.0, 0.375, 1.0, 0.375, 0.7813, 0.375, 0.7813, 0.375, 1.0, 0.375, 0.7813, 0.375, 0.4775, 0.375, 0.4775, 0.375, 0.7813, 0.375, 0.4775, 0.375, 0.25, 0.375, 0.25, 0.375, 0.4775, 0.375, 0.25, 0.375, 0.25, 0.375, 0.25, 0.375, 0.25, 0.375, 0.4775, 0.375, 0.25, 0.375, 0.25, 0.375, 0.4775, 0.375, 0.7813, 0.375, 0.4775, 0.375, 0.4775, 0.375, 0.7813, 0.375, 1.0, 0.375, 1.0, 0.375, 1.0, 0.375, 1.0])
me_cube_002.materials.append(mat_material_001)
me_cube_002.update()
me_cube_115_cube_058 = bpy.data.meshes.new('Cube.115_Cube.058')
me_cube_115_cube_058.from_pydata([(-5.664, 7.515, -14.22), (9.969, 7.515, -14.22), (9.969, 0.09902, -14.22), (-5.664, 0.09902, -14.22), (13.25, 12.65, 10.37), (16.54, 12.65, 10.37), (16.54, 18.78, 10.37), (13.25, 18.78, 10.37), (16.54, 8.407, -14.22), (16.54, 12.65, -14.22), (16.54, 8.407, 10.37), (-17.19, 8.407, -1.925), (-17.19, 12.65, -1.925), (-17.19, 12.65, -14.22), (-17.19, 8.407, -14.22), (16.54, 25.49, 0.2136), (16.54, 25.49, 1.446), (16.54, 25.49, 2.678), (13.25, 8.407, -14.22), (13.25, 12.65, -14.22), (-17.19, 25.49, 0.2137), (-17.19, 12.65, 10.37), (-17.19, 18.78, 10.37), (-17.19, 25.49, 2.678), (-17.19, 25.49, 1.446), (14.74, 11.5, -16.06), (18.44, 11.5, -16.06), (18.46, 9.707, -15.98), (14.75, 9.707, -15.98), (16.55, 23.7, 2.757), (16.55, 16.99, 10.45), (-13.9, 7.515, 10.37), (-13.9, 8.407, 10.37), (-17.19, 8.407, 10.37), (-17.19, 7.515, 10.37), (-5.664, 8.407, -14.22), (-5.664, 7.593, -15.3), (-18.67, 7.593, -15.3), (16.54, 7.515, -14.22), (16.54, 7.515, 10.37), (13.27, 10.86, -14.14), (16.55, 10.86, -14.14), (9.969, 8.407, 10.37), (9.969, 12.65, 10.37), (-5.664, 12.65, 10.37), (-5.664, 12.65, -14.22), (9.969, 12.65, -14.22), (9.969, 8.407, -14.22), (13.25, 7.515, -14.22), (-5.664, 18.78, 10.37), (9.969, 18.78, 10.37), (9.982, 16.99, 10.45), (-5.65, 16.99, 10.45), (13.27, 16.99, 10.45), (16.54, 8.407, 16.99), (16.55, 23.7, 1.525), (-17.17, 10.86, -14.14), (-5.65, 10.86, -14.14), (-6.351, 26.0, 1.619), (-6.351, 26.0, 0.2286), (-19.62, 26.0, 0.2286), (-19.62, 26.0, 1.619), (9.982, 10.86, -14.14), (9.969, 0.09903, 23.52), (9.969, 8.407, 23.52), (9.969, 8.407, 26.87), (9.969, 0.09903, 26.87), (2.678, 0.09903, 26.87), (2.678, 8.407, 26.87), (-13.9, 8.407, 26.87), (-13.9, 0.09903, 26.87), (-13.9, 8.407, 23.52), (-13.9, 0.09903, 23.52), (2.678, 12.65, 10.37), (2.678, 12.65, 23.52), (5.251, 12.65, 23.52), (5.251, 12.65, 10.37), (5.251, 8.407, 26.87), (5.251, 12.65, 26.87), (5.251, 0.09903, 26.87), (10.83, 8.407, 28.27), (9.802, 8.407, 28.18), (2.678, 12.65, 26.87), (0.1045, 12.65, 26.87), (0.1045, 12.65, 23.52), (0.1045, 13.57, 23.52), (2.678, 13.57, 23.52), (0.1045, 13.44, 10.37), (-13.9, 9.33, 10.37), (-13.9, 12.64, 10.37), (0.1046, 16.3, 10.37), (9.969, 13.57, 10.37), (5.251, 13.57, 10.37), (-13.9, 8.407, 10.37), (-13.9, 0.09903, 10.37), (9.969, 8.407, 10.37), (0.1045, 12.65, 10.37), (-13.9, 9.33, 23.52), (0.1045, 13.44, 23.52), (0.1046, 16.3, 23.52), (-13.9, 12.64, 23.52), (10.83, 8.407, 11.76), (10.83, 8.407, 24.91), (9.969, 0.09903, 10.37), (2.676, 13.44, 10.37), (2.671, 16.3, 10.37), (2.676, 13.44, 23.52), (2.671, 16.3, 23.52), (-17.17, 23.7, 0.2927), (-19.62, 18.42, 11.69), (-19.62, 26.0, 3.009), (-19.61, 24.2, 3.088), (-19.61, 16.63, 11.77), (16.55, 23.7, 0.2927), (18.44, 26.0, 3.009), (18.44, 18.42, 11.69), (18.46, 16.63, 11.77), (18.46, 24.2, 3.088), (13.25, 13.57, 10.37), (16.54, 13.57, 10.37), (13.25, 7.515, 16.99), (13.25, 8.407, 16.99), (9.969, 8.407, 16.99), (9.969, 7.515, 16.99), (9.969, 7.515, 10.37), (9.969, 0.09903, 10.37), (9.969, 0.09903, 16.99), (16.54, 7.515, 16.99), (9.969, 9.33, 16.99), (16.54, 0.09903, 10.37), (10.83, 8.407, 18.38), (10.83, 9.33, 18.38), (-6.351, 11.5, -16.06), (11.03, 11.5, -16.06), (11.04, 9.707, -15.98), (-6.338, 9.707, -15.98), (-6.351, 26.0, 3.009), (11.03, 26.0, 3.009), (11.03, 26.0, 1.619), (-6.351, 18.42, 11.69), (14.74, 26.0, 1.619), (18.44, 26.0, 1.619), (18.44, 26.0, 0.2286), (14.74, 26.0, 0.2286), (14.74, 26.0, 3.009), (14.74, 18.42, 11.69), (11.03, 26.0, 0.2286), (11.03, 18.42, 11.69), (-19.62, 11.5, -16.06), (-17.17, 23.7, 1.525), (-17.17, 23.7, 2.757), (-19.61, 24.2, 1.698), (18.46, 24.2, 1.698), (-6.338, 16.63, 11.77), (11.04, 16.63, 11.77), (14.75, 16.63, 11.77), (-19.61, 24.2, 0.3076), (-19.61, 9.707, -15.98), (18.46, 24.2, 0.3076), (-17.17, 16.99, 10.45), (9.969, 9.33, 23.52), (5.251, 13.57, 23.52), (5.251, 13.57, 26.87), (9.969, 9.33, 26.87), (2.678, 13.57, 26.87), (-13.9, 9.33, 23.52), (-13.9, 9.33, 26.87), (0.1045, 13.57, 26.87), (9.969, 9.33, 10.37), (-14.92, 8.407, 26.82), (-14.92, 8.407, 23.47), (5.084, 13.57, 28.18), (9.802, 9.33, 28.18), (2.511, 12.65, 28.18), (-0.06218, 12.65, 28.18), (13.25, 9.33, 16.99), (16.54, 9.33, 16.99), (14.11, 8.407, 18.38), (17.63, 12.65, 9.99), (17.63, 8.407, 16.61), (-14.07, 9.33, 28.18), (-0.06218, 13.57, 28.18), (-14.92, 9.33, 23.47), (-14.92, 9.33, 26.82), (17.4, 8.407, 18.38), (14.11, 9.33, 18.38), (10.83, 9.33, 11.76), (10.83, 9.33, 24.91), (10.83, 9.33, 28.27), (17.4, 9.33, 18.38), (17.63, 13.57, 9.99), (5.084, 12.65, 28.18), (2.511, 13.57, 28.18), (-14.07, 8.407, 28.18), (-0.91, 13.44, 23.47), (-0.91, 12.65, 23.47), (-14.92, 8.407, 10.32), (-14.92, 9.33, 23.47), (-14.92, 9.33, 10.32), (-0.91, 13.57, 23.47), (17.63, 9.33, 16.61), (16.54, 0.09903, 16.99), (13.25, 0.09903, 16.99), (13.25, 0.09902, -14.22), (16.54, 0.09902, -14.22), (-17.19, 0.09903, -1.925), (-17.19, 7.515, -1.925), (-17.19, 7.515, -14.22), (-17.19, 0.09902, -14.22), (-13.9, 0.09903, 10.37), (-17.19, 0.09903, 10.37), (-5.664, 6.702, -15.3), (-18.67, 6.702, -1.925), (-18.67, 7.593, -1.925), (-18.67, 6.702, -15.3)], [(170, 195)], [(0, 1, 2, 3), (4, 5, 6, 7), (8, 9, 5, 10), (11, 12, 13, 14), (5, 9, 15, 16, 17, 6), (18, 19, 9, 8), (20, 13, 12, 21, 22, 23, 24), (25, 26, 27, 28), (6, 17, 29, 30), (31, 32, 33, 34), (14, 35, 36, 37), (38, 8, 10, 39), (9, 19, 40, 41), (42, 43, 44, 21, 33, 32), (45, 46, 47, 35), (48, 18, 8, 38), (49, 50, 51, 52), (44, 43, 50, 49), (7, 6, 30, 53), (10, 5, 54), (50, 7, 53, 51), (17, 16, 55, 29), (1, 47, 18, 48), (45, 13, 56, 57), (47, 46, 19, 18), (43, 4, 7, 50), (58, 59, 60, 61), (19, 46, 62, 40), (63, 64, 65, 66), (67, 68, 69, 70), (71, 72, 70, 69), (73, 74, 75, 76), (77, 65, 78), (66, 65, 77, 79), (65, 80, 81), (68, 77, 78, 82), (82, 83, 69, 68), (74, 84, 85, 86), (87, 88, 89, 90), (76, 43, 91, 92), (93, 94, 72, 71), (76, 95, 93, 96, 73), (97, 98, 99, 100), (64, 95, 101, 102), (103, 95, 64, 63), (90, 89, 100, 99), (104, 87, 90, 105), (98, 106, 107, 99), (105, 90, 99, 107), (106, 104, 105, 107), (13, 20, 108, 56), (109, 110, 111, 112), (15, 9, 41, 113), (114, 115, 116, 117), (5, 4, 118, 119), (120, 121, 122, 123), (124, 125, 126, 123), (39, 10, 54, 127), (122, 76, 92, 128), (122, 43, 42), (129, 5, 43, 125), (88, 97, 100, 89), (79, 77, 68, 67), (128, 122, 130, 131), (132, 133, 134, 135), (136, 137, 138, 58), (127, 54, 121, 120), (136, 110, 109, 139), (140, 141, 142, 143), (114, 144, 145, 115), (138, 140, 143, 146), (144, 137, 147, 145), (25, 133, 146, 143), (132, 148, 60, 59), (137, 144, 140, 138), (26, 25, 143, 142), (57, 135, 134, 62), (144, 114, 141, 140), (149, 150, 111, 151), (29, 55, 152, 117), (139, 153, 154, 147), (51, 53, 155, 154), (56, 108, 156, 157), (113, 41, 27, 158), (150, 159, 112, 111), (53, 30, 116, 155), (40, 62, 134, 28), (108, 149, 151, 156), (30, 29, 117, 116), (55, 113, 158, 152), (23, 22, 159, 150), (61, 60, 156, 151), (26, 142, 158, 27), (24, 23, 150, 149), (60, 148, 157, 156), (16, 15, 113, 55), (133, 25, 28, 134), (110, 61, 151, 111), (141, 114, 117, 152), (142, 141, 152, 158), (145, 147, 154, 155), (41, 40, 28, 27), (20, 24, 149, 108), (96, 73, 74, 84, 71, 93), (160, 161, 162, 163), (161, 86, 164, 162), (85, 165, 166, 167), (168, 92, 161, 160), (86, 85, 167, 164), (115, 145, 155, 116), (128, 92, 91), (75, 74, 86, 161), (71, 69, 169, 170), (163, 162, 171, 172), (76, 75, 161, 92), (4, 43, 91, 118), (95, 76, 92, 168), (83, 82, 173, 174), (91, 128, 175, 176, 119, 118), (122, 121, 177, 130), (54, 5, 178, 179), (167, 166, 180, 181), (166, 165, 182, 183), (52, 51, 154, 153), (121, 54, 184, 177), (130, 177, 185, 131), (102, 101, 186, 187), (80, 102, 187, 188), (177, 184, 189, 185), (176, 175, 185, 189), (5, 119, 190, 178), (95, 168, 186, 101), (78, 65, 81, 191), (160, 163, 188, 187), (168, 160, 187, 186), (65, 64, 102, 80), (175, 128, 131, 185), (174, 173, 192, 181), (173, 191, 171, 192), (193, 174, 181, 180), (191, 81, 172, 171), (82, 78, 191, 173), (164, 167, 181, 192), (180, 166, 183), (188, 163, 172), (69, 83, 174, 193), (162, 164, 192, 171), (80, 188, 172, 81), (84, 98, 194, 195), (74, 73, 104, 106), (84, 74, 106, 98), (73, 96, 87, 104), (96, 93, 88, 87), (193, 180, 183, 169), (170, 169, 183, 182), (86, 104, 92, 161), (196, 170, 197, 198), (85, 84, 195, 199), (88, 93, 196, 198), (69, 193, 169), (97, 88, 198, 197), (93, 71, 170, 196), (179, 178, 190, 200), (201, 127, 120, 202), (119, 176, 200, 190), (129, 39, 127, 201), (176, 189, 200), (184, 54, 179), (189, 184, 179, 200), (42, 124, 123, 122), (202, 120, 123, 126), (2, 1, 48, 203), (203, 48, 38, 204), (204, 38, 39, 129), (205, 206, 207, 208), (209, 31, 34, 210), (35, 47, 1, 0), (210, 34, 206, 205), (34, 33, 11, 206), (33, 21, 12, 11), (35, 0, 211, 36), (159, 52, 153, 112), (109, 112, 153, 139), (56, 157, 135, 57), (133, 132, 59, 146), (137, 136, 139, 147), (110, 136, 58, 61), (148, 132, 135, 157), (138, 146, 59, 58), (46, 45, 57, 62), (21, 44, 49, 22), (22, 49, 52, 159), (13, 45, 35, 14), (207, 0, 3, 208), (212, 213, 37, 214), (37, 36, 211, 214), (206, 11, 213, 212), (0, 207, 214, 211), (207, 206, 212, 214), (11, 14, 37, 213)])
me_cube_115_cube_058.polygons.foreach_set('use_smooth', [True] * 200)
_k = set([(0, 35), (0, 207), (0, 211), (2, 3), (2, 203), (3, 208), (4, 5), (4, 43), (5, 6), (5, 43), (5, 54), (5, 119), (5, 129), (5, 178), (6, 7), (6, 17), (6, 30), (7, 50), (8, 9), (8, 38), (9, 15), (9, 19), (9, 41), (11, 14), (11, 206), (11, 213), (13, 14), (13, 20), (13, 45), (13, 56), (14, 35), (14, 37), (15, 16), (16, 17), (19, 46), (20, 24), (21, 22), (21, 33), (22, 23), (22, 49), (22, 159), (23, 24), (25, 26), (25, 133), (26, 27), (26, 142), (27, 28), (27, 41), (27, 158), (28, 134), (29, 30), (29, 55), (29, 117), (30, 53), (30, 116), (31, 32), (31, 209), (32, 42), (33, 34), (34, 210), (35, 36), (36, 37), (36, 211), (37, 213), (37, 214), (38, 204), (40, 41), (40, 62), (41, 113), (42, 43), (42, 124), (43, 76), (43, 122), (43, 125), (45, 46), (49, 50), (51, 52), (51, 53), (52, 159), (54, 121), (54, 127), (54, 179), (55, 113), (56, 57), (56, 108), (56, 157), (57, 62), (59, 60), (59, 146), (60, 61), (60, 148), (61, 110), (63, 66), (63, 103), (64, 65), (64, 95), (65, 66), (65, 78), (65, 81), (66, 79), (67, 70), (67, 79), (69, 70), (69, 71), (69, 83), (69, 193), (70, 72), (71, 84), (71, 93), (72, 94), (73, 76), (73, 104), (74, 75), (74, 84), (74, 106), (75, 76), (75, 161), (76, 92), (76, 122), (78, 82), (78, 191), (80, 81), (80, 102), (80, 188), (81, 172), (81, 191), (82, 83), (83, 174), (84, 85), (84, 98), (84, 195), (85, 86), (85, 165), (85, 167), (85, 199), (86, 104), (86, 161), (88, 89), (88, 93), (88, 97), (88, 198), (89, 90), (89, 100), (90, 99), (90, 105), (91, 92), (91, 118), (92, 104), (92, 128), (92, 168), (93, 94), (93, 95), (93, 196), (95, 101), (95, 103), (95, 168), (97, 98), (97, 100), (97, 197), (98, 99), (98, 194), (99, 100), (99, 107), (101, 102), (101, 186), (104, 105), (105, 107), (106, 107), (108, 149), (108, 156), (109, 110), (109, 112), (109, 139), (110, 136), (111, 112), (111, 150), (111, 151), (112, 153), (112, 159), (113, 158), (114, 115), (114, 141), (114, 144), (115, 116), (115, 145), (116, 117), (116, 155), (117, 152), (118, 119), (119, 176), (119, 190), (121, 122), (122, 123), (122, 130), (123, 126), (124, 125), (125, 126), (125, 129), (126, 202), (127, 201), (128, 131), (128, 175), (129, 201), (129, 204), (130, 131), (130, 177), (131, 185), (132, 133), (132, 148), (134, 135), (135, 157), (136, 137), (137, 144), (139, 147), (141, 142), (142, 143), (143, 146), (145, 147), (148, 157), (149, 150), (150, 159), (151, 156), (152, 158), (153, 154), (154, 155), (156, 157), (160, 161), (160, 163), (160, 168), (161, 162), (162, 163), (162, 171), (163, 172), (165, 166), (165, 182), (166, 167), (166, 180), (167, 181), (168, 186), (169, 170), (169, 183), (169, 193), (170, 182), (170, 196), (170, 197), (171, 172), (171, 192), (172, 188), (173, 174), (173, 191), (174, 193), (175, 176), (176, 200), (177, 184), (178, 179), (178, 190), (179, 184), (179, 200), (180, 181), (180, 183), (180, 193), (181, 192), (182, 183), (184, 189), (185, 189), (186, 187), (187, 188), (189, 200), (190, 200), (194, 195), (195, 199), (196, 198), (197, 198), (201, 202), (203, 204), (205, 208), (205, 210), (206, 207), (206, 212), (207, 208), (207, 214), (209, 210), (211, 214), (212, 213), (212, 214)])
me_cube_115_cube_058.attributes.new('sharp_edge', 'BOOLEAN', 'EDGE').data.foreach_set('value', [ (min(e.vertices), max(e.vertices)) in _k for e in me_cube_115_cube_058.edges])
_uv = me_cube_115_cube_058.uv_layers.new(name='UVMap')
_uv.uv.foreach_set('vector', [0.5186, 0.8505, 0.5186, 0.9509, 0.375, 0.9509, 0.375, 0.8505, 0.625, 0.2744, 0.625, 0.25, 0.625, 0.25, 0.625, 0.2744, 0.5421, 0.0, 0.625, 0.0, 0.625, 0.25, 0.5421, 0.25, 0.5421, 0.625, 0.625, 0.625, 0.625, 0.75, 0.5421, 0.75, 0.625, 0.25, 0.625, 0.0, 0.625, 0.1467, 0.625, 0.1593, 0.625, 0.1718, 0.625, 0.25, 0.5421, 0.9756, 0.625, 0.9756, 0.625, 1.0, 0.5421, 1.0, 0.625, 0.6033, 0.625, 0.75, 0.625, 0.625, 0.625, 0.5, 0.625, 0.5, 0.625, 0.5782, 0.625, 0.5907, 0.625, 0.9756, 0.625, 1.0, 0.625, 1.0, 0.625, 0.9756, 0.625, 0.25, 0.625, 0.1718, 0.625, 0.1718, 0.625, 0.25, 0.5186, 0.4756, 0.5421, 0.4756, 0.5421, 0.5, 0.5186, 0.5, 0.5421, 0.75, 0.5421, 0.8505, 0.5421, 0.8505, 0.5421, 0.75, 0.5186, 0.0, 0.5421, 0.0, 0.5421, 0.25, 0.5186, 0.25, 0.625, 1.0, 0.625, 0.9756, 0.625, 0.9756, 0.625, 1.0, 0.5421, 0.2991, 0.625, 0.2991, 0.625, 0.3995, 0.625, 0.5, 0.5421, 0.5, 0.5421, 0.4756, 0.625, 0.8505, 0.625, 0.9509, 0.5421, 0.9509, 0.5421, 0.8505, 0.5186, 0.9756, 0.5421, 0.9756, 0.5421, 1.0, 0.5186, 1.0, 0.625, 0.3995, 0.625, 0.2991, 0.625, 0.2991, 0.625, 0.3995, 0.625, 0.3995, 0.625, 0.2991, 0.625, 0.2991, 0.625, 0.3995, 0.625, 0.2744, 0.625, 0.25, 0.625, 0.25, 0.625, 0.2744, 0.5421, 0.25, 0.625, 0.25, 0.5421, 0.25, 0.625, 0.2991, 0.625, 0.2744, 0.625, 0.2744, 0.625, 0.2991, 0.625, 0.1718, 0.625, 0.1593, 0.625, 0.1593, 0.625, 0.1718, 0.5186, 0.9509, 0.5421, 0.9509, 0.5421, 0.9756, 0.5186, 0.9756, 0.625, 0.8505, 0.625, 0.75, 0.625, 0.75, 0.625, 0.8505, 0.5421, 0.9509, 0.625, 0.9509, 0.625, 0.9756, 0.5421, 0.9756, 0.625, 0.2991, 0.625, 0.2744, 0.625, 0.2744, 0.625, 0.2991, 0.7255, 0.5907, 0.7255, 0.6033, 0.625, 0.6033, 0.625, 0.5907, 0.625, 0.9756, 0.625, 0.9509, 0.625, 0.9509, 0.625, 0.9756, 0.375, 0.2991, 0.5421, 0.2991, 0.5421, 0.2991, 0.375, 0.2991, 0.375, 0.3992, 0.5421, 0.3992, 0.5421, 0.4756, 0.375, 0.4756, 0.5421, 0.4756, 0.375, 0.4756, 0.375, 0.4756, 0.5421, 0.4756, 0.5421, 0.3992, 0.5421, 0.3992, 0.5421, 0.3873, 0.5421, 0.3873, 0.5421, 0.3873, 0.5421, 0.2991, 0.5421, 0.3873, 0.375, 0.2991, 0.5421, 0.2991, 0.5421, 0.3873, 0.375, 0.3873, 0.5421, 0.2991, 0.5421, 0.2991, 0.5421, 0.2991, 0.5421, 0.3992, 0.5421, 0.3873, 0.5421, 0.3873, 0.5421, 0.3992, 0.5421, 0.3992, 0.5421, 0.416, 0.5421, 0.4756, 0.5421, 0.3992, 0.5421, 0.3992, 0.5421, 0.416, 0.5421, 0.416, 0.5421, 0.3992, 0.0, 0.0, 0.0, 0.0, 0.0, 0.0, 0.0, 0.0, 0.0, 0.0, 0.0, 0.0, 0.0, 0.0, 0.0, 0.0, 0.5421, 0.4756, 0.375, 0.4756, 0.375, 0.4756, 0.5421, 0.4756, 0.0, 0.0, 0.0, 0.0, 0.0, 0.0, 0.0, 0.0, 0.0, 0.0, 0.5421, 0.4756, 0.5421, 0.416, 0.5421, 0.416, 0.5421, 0.4756, 0.5421, 0.2991, 0.5421, 0.2991, 0.5421, 0.2991, 0.5421, 0.2991, 0.375, 0.2991, 0.5421, 0.2991, 0.5421, 0.2991, 0.375, 0.2991, 0.5421, 0.416, 0.5421, 0.4756, 0.5421, 0.4756, 0.5421, 0.416, 0.0, 0.0, 0.0, 0.0, 0.0, 0.0, 0.0, 0.0, 0.5421, 0.416, 0.5421, 0.3992, 0.5421, 0.3992, 0.5421, 0.416, 0.5421, 0.3992, 0.5421, 0.416, 0.5421, 0.416, 0.5421, 0.3992, 0.5421, 0.3992, 0.5421, 0.3992, 0.5421, 0.3992, 0.5421, 0.3992, 0.625, 0.75, 0.625, 0.6033, 0.625, 0.6033, 0.625, 0.75, 0.625, 0.5, 0.625, 0.5782, 0.625, 0.5782, 0.625, 0.5, 0.625, 0.1467, 0.625, 0.0, 0.625, 0.0, 0.625, 0.1467, 0.875, 0.5782, 0.625, 0.25, 0.625, 0.25, 0.875, 0.5782, 0.625, 0.25, 0.625, 0.2744, 0.625, 0.2744, 0.625, 0.25, 0.5186, 0.2744, 0.5421, 0.2744, 0.5421, 0.2991, 0.5186, 0.2991, 0.0, 0.0, 0.0, 0.0, 0.0, 0.0, 0.0, 0.0, 0.5186, 0.25, 0.5421, 0.25, 0.5421, 0.25, 0.5186, 0.25, 0.0, 0.0, 0.0, 0.0, 0.0, 0.0, 0.0, 0.0, 0.5421, 0.2991, 0.625, 0.2991, 0.5421, 0.2991, 0.0, 0.0, 0.0, 0.0, 0.0, 0.0, 0.0, 0.0, 0.5421, 0.4756, 0.5421, 0.4756, 0.5421, 0.4756, 0.5421, 0.4756, 0.375, 0.3873, 0.5421, 0.3873, 0.5421, 0.3992, 0.375, 0.3992, 0.0, 0.0, 0.0, 0.0, 0.0, 0.0, 0.0, 0.0, 0.625, 0.8505, 0.625, 0.9509, 0.625, 0.9509, 0.625, 0.8505, 0.7255, 0.5782, 0.8259, 0.5782, 0.8259, 0.5907, 0.7255, 0.5907, 0.5186, 0.25, 0.5421, 0.25, 0.5421, 0.2744, 0.5186, 0.2744, 0.7255, 0.5782, 0.625, 0.5782, 0.625, 0.5, 0.625, 0.3995, 0.8506, 0.5907, 0.875, 0.5907, 0.875, 0.6033, 0.8506, 0.6033, 0.875, 0.5782, 0.8506, 0.5782, 0.625, 0.2744, 0.625, 0.25, 0.8259, 0.5907, 0.8506, 0.5907, 0.8506, 0.6033, 0.8259, 0.6033, 0.8506, 0.5782, 0.8259, 0.5782, 0.625, 0.2991, 0.625, 0.2744, 0.625, 0.9756, 0.625, 0.9509, 0.625, 0.2364, 0.625, 0.1913, 0.625, 0.8505, 0.625, 0.75, 0.625, 0.6033, 0.625, 0.4198, 0.8259, 0.5782, 0.8506, 0.5782, 0.8506, 0.5907, 0.8259, 0.5907, 0.625, 1.0, 0.625, 0.9756, 0.625, 0.1913, 0.625, 0.1467, 0.625, 0.8505, 0.625, 0.8505, 0.625, 0.9509, 0.625, 0.9509, 0.8506, 0.5782, 0.875, 0.5782, 0.875, 0.5907, 0.8506, 0.5907, 0.625, 0.5907, 0.625, 0.5782, 0.625, 0.5782, 0.625, 0.5907, 0.625, 0.1718, 0.625, 0.1593, 0.625, 0.1593, 0.625, 0.1718, 0.625, 0.3995, 0.625, 0.3995, 0.625, 0.2991, 0.625, 0.2991, 0.625, 0.2991, 0.625, 0.2744, 0.625, 0.2744, 0.625, 0.2991, 0.625, 0.75, 0.625, 0.6033, 0.625, 0.6033, 0.625, 0.75, 0.625, 0.1467, 0.625, 0.0, 0.625, 0.0, 0.625, 0.1467, 0.625, 0.5782, 0.625, 0.5, 0.625, 0.5, 0.625, 0.5782, 0.625, 0.2744, 0.625, 0.25, 0.625, 0.25, 0.625, 0.2744, 0.625, 0.9756, 0.625, 0.9509, 0.625, 0.9509, 0.625, 0.9756, 0.625, 0.6033, 0.625, 0.5907, 0.625, 0.5907, 0.625, 0.6033, 0.625, 0.25, 0.625, 0.1718, 0.625, 0.1718, 0.625, 0.25, 0.625, 0.1593, 0.625, 0.1467, 0.625, 0.1467, 0.625, 0.1593, 0.625, 0.5782, 0.625, 0.5, 0.625, 0.5, 0.625, 0.5782, 0.625, 0.5907, 0.625, 0.6033, 0.625, 0.6033, 0.625, 0.5907, 0.625, 1.0, 0.625, 0.1467, 0.625, 0.1467, 0.625, 1.0, 0.625, 0.5907, 0.625, 0.5782, 0.625, 0.5782, 0.625, 0.5907, 0.625, 0.6033, 0.625, 0.75, 0.625, 0.75, 0.625, 0.6033, 0.625, 0.1593, 0.625, 0.1467, 0.625, 0.1467, 0.625, 0.1593, 0.625, 0.9509, 0.625, 0.9756, 0.625, 0.9756, 0.625, 0.9509, 0.625, 0.5782, 0.625, 0.5907, 0.625, 0.5907, 0.625, 0.5782, 0.875, 0.5907, 0.875, 0.5782, 0.875, 0.5782, 0.875, 0.5907, 0.875, 0.6033, 0.875, 0.5907, 0.875, 0.5907, 0.875, 0.6033, 0.625, 0.2744, 0.625, 0.2991, 0.625, 0.2991, 0.625, 0.2744, 0.625, 1.0, 0.625, 0.9756, 0.625, 0.9756, 0.625, 1.0, 0.625, 0.6033, 0.625, 0.5907, 0.625, 0.5907, 0.625, 0.6033, 0.0, 0.0, 0.0, 0.0, 0.0, 0.0, 0.0, 0.0, 0.0, 0.0, 0.0, 0.0, 0.5421, 0.2991, 0.5421, 0.3873, 0.5421, 0.3873, 0.5421, 0.2991, 0.5421, 0.3873, 0.5421, 0.3992, 0.5421, 0.3992, 0.5421, 0.3873, 0.5421, 0.416, 0.5421, 0.4756, 0.5421, 0.4756, 0.5421, 0.416, 0.5421, 0.2991, 0.5421, 0.3873, 0.5421, 0.3873, 0.5421, 0.2991, 0.5421, 0.3992, 0.5421, 0.416, 0.5421, 0.416, 0.5421, 0.3992, 0.625, 0.25, 0.625, 0.2744, 0.625, 0.2744, 0.625, 0.25, 0.5421, 0.2991, 0.0, 0.0, 0.625, 0.2991, 0.5421, 0.3873, 0.5421, 0.3992, 0.5421, 0.3992, 0.5421, 0.3873, 0.5421, 0.4756, 0.5421, 0.4756, 0.5421, 0.4756, 0.5421, 0.4756, 0.5421, 0.2991, 0.5421, 0.3873, 0.5421, 0.3873, 0.5421, 0.2991, 0.5421, 0.3873, 0.5421, 0.3873, 0.5421, 0.3873, 0.5421, 0.3873, 0.625, 0.2744, 0.625, 0.2991, 0.625, 0.2991, 0.625, 0.2744, 0.0, 0.0, 0.0, 0.0, 0.0, 0.0, 0.0, 0.0, 0.5421, 0.416, 0.5421, 0.3992, 0.5421, 0.3992, 0.5421, 0.416, 0.625, 0.2991, 0.5421, 0.2991, 0.5421, 0.2744, 0.5421, 0.25, 0.625, 0.25, 0.625, 0.2744, 0.5421, 0.2991, 0.5421, 0.2744, 0.5421, 0.2744, 0.5421, 0.2991, 0.5421, 0.25, 0.625, 0.25, 0.625, 0.25, 0.5421, 0.25, 0.5421, 0.416, 0.5421, 0.4756, 0.5421, 0.4756, 0.5421, 0.416, 0.5421, 0.4756, 0.5421, 0.4756, 0.5421, 0.4756, 0.5421, 0.4756, 0.625, 0.3995, 0.625, 0.2991, 0.625, 0.2991, 0.625, 0.3995, 0.5421, 0.2744, 0.5421, 0.25, 0.5421, 0.25, 0.5421, 0.2744, 0.5421, 0.2991, 0.5421, 0.2744, 0.5421, 0.2744, 0.5421, 0.2991, 0.5421, 0.2991, 0.5421, 0.2991, 0.5421, 0.2991, 0.5421, 0.2991, 0.5421, 0.2991, 0.5421, 0.2991, 0.5421, 0.2991, 0.5421, 0.2991, 0.5421, 0.2744, 0.5421, 0.25, 0.5421, 0.25, 0.5421, 0.2744, 0.5421, 0.25, 0.5421, 0.2744, 0.5421, 0.2744, 0.5421, 0.25, 0.625, 0.25, 0.625, 0.25, 0.625, 0.25, 0.625, 0.25, 0.0, 0.0, 0.0, 0.0, 0.0, 0.0, 0.0, 0.0, 0.5421, 0.3873, 0.5421, 0.2991, 0.5421, 0.2991, 0.5421, 0.3873, 0.5421, 0.2991, 0.5421, 0.2991, 0.5421, 0.2991, 0.5421, 0.2991, 0.5421, 0.2991, 0.5421, 0.2991, 0.5421, 0.2991, 0.5421, 0.2991, 0.5421, 0.2991, 0.5421, 0.2991, 0.5421, 0.2991, 0.5421, 0.2991, 0.5421, 0.2744, 0.5421, 0.2991, 0.5421, 0.2991, 0.5421, 0.2744, 0.5421, 0.416, 0.5421, 0.3992, 0.5421, 0.3992, 0.5421, 0.416, 0.5421, 0.3992, 0.5421, 0.3873, 0.5421, 0.3873, 0.5421, 0.3992, 0.5421, 0.4756, 0.5421, 0.416, 0.5421, 0.416, 0.5421, 0.4756, 0.5421, 0.3873, 0.5421, 0.2991, 0.5421, 0.2991, 0.5421, 0.3873, 0.5421, 0.3992, 0.5421, 0.3873, 0.5421, 0.3873, 0.5421, 0.3992, 0.5421, 0.3992, 0.5421, 0.416, 0.5421, 0.416, 0.5421, 0.3992, 0.5421, 0.4756, 0.5421, 0.4756, 0.5421, 0.4756, 0.5421, 0.2991, 0.5421, 0.2991, 0.5421, 0.2991, 0.5421, 0.4756, 0.5421, 0.416, 0.5421, 0.416, 0.5421, 0.4756, 0.5421, 0.3873, 0.5421, 0.3992, 0.5421, 0.3992, 0.5421, 0.3873, 0.5421, 0.2991, 0.5421, 0.2991, 0.5421, 0.2991, 0.5421, 0.2991, 0.5421, 0.416, 0.5421, 0.416, 0.5421, 0.416, 0.5421, 0.416, 0.5421, 0.3992, 0.5421, 0.3992, 0.5421, 0.3992, 0.5421, 0.3992, 0.5421, 0.416, 0.5421, 0.3992, 0.5421, 0.3992, 0.5421, 0.416, 0.0, 0.0, 0.0, 0.0, 0.0, 0.0, 0.0, 0.0, 0.0, 0.0, 0.0, 0.0, 0.0, 0.0, 0.0, 0.0, 0.5421, 0.4756, 0.5421, 0.4756, 0.5421, 0.4756, 0.5421, 0.4756, 0.5421, 0.4756, 0.5421, 0.4756, 0.5421, 0.4756, 0.5421, 0.4756, 0.0, 0.0, 0.0, 0.0, 0.0, 0.0, 0.0, 0.0, 0.5421, 0.4756, 0.5421, 0.4756, 0.5421, 0.4756, 0.5421, 0.4756, 0.5421, 0.416, 0.5421, 0.416, 0.5421, 0.416, 0.5421, 0.416, 0.0, 0.0, 0.0, 0.0, 0.0, 0.0, 0.0, 0.0, 0.5421, 0.4756, 0.5421, 0.4756, 0.5421, 0.4756, 0.5421, 0.4756, 0.5421, 0.4756, 0.5421, 0.4756, 0.5421, 0.4756, 0.0, 0.0, 0.0, 0.0, 0.0, 0.0, 0.0, 0.0, 0.5421, 0.25, 0.625, 0.25, 0.625, 0.25, 0.5421, 0.25, 0.375, 0.25, 0.5186, 0.25, 0.5186, 0.2744, 0.375, 0.2744, 0.625, 0.25, 0.5421, 0.25, 0.5421, 0.25, 0.625, 0.25, 0.375, 0.25, 0.5186, 0.25, 0.5186, 0.25, 0.375, 0.25, 0.5421, 0.25, 0.5421, 0.25, 0.5421, 0.25, 0.5421, 0.25, 0.5421, 0.25, 0.5421, 0.25, 0.5421, 0.25, 0.5421, 0.25, 0.5421, 0.25, 0.5421, 0.25, 0.0, 0.0, 0.0, 0.0, 0.0, 0.0, 0.0, 0.0, 0.375, 0.2744, 0.5186, 0.2744, 0.5186, 0.2991, 0.375, 0.2991, 0.375, 0.9509, 0.5186, 0.9509, 0.5186, 0.9756, 0.375, 0.9756, 0.375, 0.9756, 0.5186, 0.9756, 0.5186, 1.0, 0.375, 1.0, 0.375, 0.0, 0.5186, 0.0, 0.5186, 0.25, 0.375, 0.25, 0.375, 0.625, 0.5186, 0.625, 0.5186, 0.75, 0.375, 0.75, 0.375, 0.4756, 0.5186, 0.4756, 0.5186, 0.5, 0.375, 0.5, 0.5421, 0.8505, 0.5421, 0.9509, 0.5186, 0.9509, 0.5186, 0.8505, 0.375, 0.5, 0.5186, 0.5, 0.5186, 0.625, 0.375, 0.625, 0.5186, 0.5, 0.5421, 0.5, 0.5421, 0.625, 0.5186, 0.625, 0.5421, 0.5, 0.625, 0.5, 0.625, 0.625, 0.5421, 0.625, 0.5421, 0.8505, 0.5186, 0.8505, 0.5186, 0.8505, 0.5421, 0.8505, 0.625, 0.5, 0.625, 0.3995, 0.625, 0.3995, 0.625, 0.5, 0.625, 0.5, 0.625, 0.5, 0.625, 0.3995, 0.625, 0.3995, 0.625, 0.75, 0.625, 0.75, 0.625, 0.8505, 0.625, 0.8505, 0.625, 0.9509, 0.625, 0.8505, 0.625, 0.4198, 0.625, 0.2364, 0.8259, 0.5782, 0.7255, 0.5782, 0.625, 0.3995, 0.625, 0.2991, 0.625, 0.5782, 0.7255, 0.5782, 0.7255, 0.5907, 0.625, 0.5907, 0.625, 0.75, 0.625, 0.8505, 0.625, 0.8505, 0.625, 0.75, 0.8259, 0.5907, 0.8259, 0.6033, 0.7255, 0.6033, 0.7255, 0.5907, 0.625, 0.9509, 0.625, 0.8505, 0.625, 0.8505, 0.625, 0.9509, 0.625, 0.5, 0.625, 0.3995, 0.625, 0.3995, 0.625, 0.5, 0.625, 0.5, 0.625, 0.3995, 0.625, 0.3995, 0.625, 0.5, 0.625, 0.75, 0.625, 0.8505, 0.5421, 0.8505, 0.5421, 0.75, 0.5186, 0.75, 0.5186, 0.8505, 0.375, 0.8505, 0.375, 0.75, 0.5186, 0.625, 0.5421, 0.625, 0.5421, 0.75, 0.5186, 0.75, 0.5421, 0.75, 0.5421, 0.8505, 0.5186, 0.8505, 0.5186, 0.75, 0.5186, 0.625, 0.5421, 0.625, 0.5421, 0.625, 0.5186, 0.625, 0.5186, 0.8505, 0.5186, 0.75, 0.5186, 0.75, 0.5186, 0.8505, 0.5186, 0.75, 0.5186, 0.625, 0.5186, 0.625, 0.5186, 0.75, 0.5421, 0.625, 0.5421, 0.75, 0.5421, 0.75, 0.5421, 0.625])
me_cube_115_cube_058.materials.append(mat_material_002)
me_cube_115_cube_058.update()
me_cube_115_cube_058.normals_split_custom_set([tuple(v) for v in zip(*[iter([-2.752e-07, -1.286e-07, -1.0, -3.582e-07, -6.43e-08, -1.0, -2.882e-07, -1.286e-07, -1.0, -3.102e-07, -1.929e-07, -1.0, 3.788e-07, 7.777e-08, 1.0, 1.894e-07, 1.555e-07, 1.0, 1.894e-07, 1.555e-07, 1.0, 3.788e-07, 7.777e-08, 1.0, 1.0, 0.0, -3.103e-07, 1.0, -1.223e-08, -3e-07, 1.0, -1.466e-08, -2.927e-07, 1.0, 0.0, -2.992e-07, -1.0, 7.24e-09, 3.103e-07, -1.0, -1.39e-08, 2.941e-07, -1.0, -1.223e-08, 3e-07, -1.0, 0.0, 3.103e-07, 1.0, -1.466e-08, -2.927e-07, 1.0, -1.223e-08, -3e-07, 1.0, -3.866e-08, -2.779e-07, 1.0, -3.866e-08, -2.779e-07, 1.0, -3.866e-08, -2.779e-07, 1.0, -3.866e-08, -2.779e-07, -5.995e-07, -5.623e-08, -1.0, -5.478e-07, -1.125e-07, -1.0, -8.217e-07, 0.0, -1.0, -7.365e-07, 0.0, -1.0, -1.0, -3.866e-08, 2.779e-07, -1.0, -1.223e-08, 3e-07, -1.0, -1.39e-08, 2.941e-07, -1.0, -8.47e-09, 2.941e-07, -1.0, -3.866e-08, 2.779e-07, -1.0, -3.866e-08, 2.779e-07, -1.0, -3.866e-08, 2.779e-07, -5.739e-07, -0.04409, -0.999, -5.74e-07, -0.04409, -0.999, -5.74e-07, -0.04409, -0.999, -5.739e-07, -0.04409, -0.999, -0.9999, -0.007789, -0.006796, -1.0, -0.007799, -0.006093, -1.0, -0.007599, -0.0002782, -0.9999, -0.007789, -0.006796, 3.256e-07, 3.317e-07, 1.0, 4.6e-07, 2.075e-07, 1.0, 5.078e-07, 2.893e-07, 1.0, 3.256e-07, 3.317e-07, 1.0, -1.724e-07, 0.7992, -0.6011, -1.724e-07, 0.7992, -0.6011, -1.724e-07, 0.7992, -0.6011, -1.724e-07, 0.7992, -0.6011, 1.0, -2.817e-09, -3.103e-07, 1.0, 0.0, -3.103e-07, 1.0, 0.0, -2.992e-07, 1.0, -6.642e-09, -2.992e-07, 6.478e-07, 0.04408, 0.999, 3.224e-07, 0.04408, 0.999, 3.255e-07, 0.04408, 0.999, 6.478e-07, 0.04408, 0.999, 3.644e-07, 4.393e-08, 1.0, 3.905e-07, 4.057e-08, 1.0, 3.364e-07, 8.029e-08, 1.0, 3.712e-07, 9.974e-08, 1.0, 5.078e-07, 2.893e-07, 1.0, 4.6e-07, 2.075e-07, 1.0, -3e-07, -1.125e-07, -1.0, -2.808e-07, -2.249e-07, -1.0, -3.545e-07, -1.125e-07, -1.0, -2.684e-07, -7.497e-08, -1.0, -5.605e-07, -9.645e-08, -1.0, -5.995e-07, -5.623e-08, -1.0, -7.365e-07, 0.0, -1.0, -6.388e-07, -1.286e-07, -1.0, -2.746e-07, -0.04408, -0.999, -4.591e-07, -0.04408, -0.999, -4.609e-07, -0.04408, -0.999, -2.746e-07, -0.04408, -0.999, 3.364e-07, 8.029e-08, 1.0, 3.905e-07, 4.057e-08, 1.0, 4.035e-07, 3.889e-08, 1.0, 3.084e-07, 1.167e-07, 1.0, -4.866e-07, -0.04408, -0.999, -3.239e-07, -0.04408, -0.999, -3.239e-07, -0.04408, -0.999, -4.85e-07, -0.04408, -0.999, 1.0, 0.0, -2.992e-07, 1.0, -1.466e-08, -2.927e-07, 1.0, 0.0, -2.882e-07, -4.591e-07, -0.04408, -0.999, -4.866e-07, -0.04408, -0.999, -4.85e-07, -0.04408, -0.999, -4.609e-07, -0.04408, -0.999, -1.0, -0.007799, -0.006093, -1.0, -0.007488, 0.0, -1.0, -0.007488, 0.0, -1.0, -0.007599, -0.0002782, -3.582e-07, -6.43e-08, -1.0, -3.545e-07, -1.125e-07, -1.0, -5.995e-07, -5.623e-08, -1.0, -5.605e-07, -9.645e-08, -1.0, 3.549e-07, 0.04408, 0.999, 3.693e-07, 0.04408, 0.999, 3.693e-07, 0.04408, 0.999, 3.547e-07, 0.04408, 0.999, -3.545e-07, -1.125e-07, -1.0, -2.808e-07, -2.249e-07, -1.0, -5.478e-07, -1.125e-07, -1.0, -5.995e-07, -5.623e-08, -1.0, 3.905e-07, 4.057e-08, 1.0, 3.788e-07, 7.777e-08, 1.0, 3.788e-07, 7.777e-08, 1.0, 4.035e-07, 3.889e-08, 1.0, 0.0, 1.0, 5.625e-07, 0.0, 1.0, 1.125e-06, 0.0, 1.0, 0.0, 0.0, 1.0, 0.0, 3.224e-07, 0.04408, 0.999, 1.71e-07, 0.04408, 0.999, 1.693e-07, 0.04408, 0.999, 3.255e-07, 0.04408, 0.999, 1.0, 0.0, -2.873e-07, 1.0, 0.0, -2.873e-07, 1.0, 0.0, -2.845e-07, 1.0, 0.0, -2.845e-07, 2.216e-07, 0.0, 1.0, 1.578e-07, 6.043e-08, 1.0, 4.029e-07, 3.81e-08, 1.0, 4.431e-07, 0.0, 1.0, -1.0, 6.983e-08, 2.873e-07, -1.0, 6.983e-08, 2.873e-07, -1.0, 0.0, 2.845e-07, -1.0, 0.0, 2.845e-07, 0.0, 1.0, -1.815e-07, 0.0, 1.0, -1.815e-07, 0.0, 1.0, -1.815e-07, 0.0, 1.0, -1.815e-07, 0.0, 0.0, 1.0, 0.0, 0.0, 1.0, 0.0, 0.0, 1.0, 0.0, 0.0, 1.0, 0.0, 0.0, 1.0, 0.0, 0.0, 1.0, 0.0, 0.0, 1.0, 0.0, -1.0, 4.894e-08, 0.0, -1.0, 2.29e-08, 0.0, -1.0, 0.0, 1.578e-07, 6.043e-08, 1.0, 0.0, 0.0, 1.0, 0.0, 0.0, 1.0, 9.395e-08, 1.209e-07, 1.0, 9.395e-08, 1.209e-07, 1.0, 1.879e-07, 2.417e-07, 1.0, 4.029e-07, 3.81e-08, 1.0, 1.578e-07, 6.043e-08, 1.0, -6.503e-07, 0.0, -1.0, -1.301e-06, 0.0, -1.0, -1.301e-06, 0.0, -1.0, -6.503e-07, 0.0, -1.0, -2.878e-07, 5.16e-07, -1.0, -3.683e-07, 2.53e-07, -1.0, -4.414e-07, 6.183e-07, -1.0, -3.215e-07, 1.008e-06, -1.0, 3.82e-07, 0.0, 1.0, 3.82e-07, 0.0, 1.0, 3.82e-07, 0.0, 1.0, 3.82e-07, 0.0, 1.0, -1.0, 1.397e-07, 2.901e-07, -1.0, 1.397e-07, 2.901e-07, -1.0, 6.983e-08, 2.873e-07, -1.0, 6.983e-08, 2.873e-07, -5.869e-07, -1.705e-08, -1.0, -6.124e-07, -1.554e-08, -1.0, -3.106e-07, -3.334e-08, -1.0, -3.106e-07, -3.334e-08, -1.0, -3.106e-07, -3.334e-08, -1.0, 3.531e-07, -2.105e-12, 1.0, 3.531e-07, -2.105e-12, 1.0, 3.531e-07, -2.105e-12, 1.0, 3.531e-07, -2.105e-12, 1.0, -2.912e-07, -1.0, 1.762e-07, -3.533e-07, -1.0, 2.006e-07, -3.533e-07, -1.0, 2.006e-07, -6.207e-08, -1.0, 8.615e-08, 1.0, 0.0, -2.901e-07, 1.0, 0.0, -2.901e-07, 1.0, 0.0, -2.873e-07, 1.0, 0.0, -2.873e-07, -0.2526, 0.9676, -1.603e-07, -0.2526, 0.9676, -1.603e-07, -0.2526, 0.9676, -1.603e-07, -0.2526, 0.9676, -1.603e-07, -1.847e-07, 6.66e-07, -1.0, -2.878e-07, 5.16e-07, -1.0, -3.215e-07, 1.008e-06, -1.0, -2.211e-07, 1.334e-06, -1.0, 1.622e-06, 1.295e-09, 1.0, 1.621e-06, 1.295e-09, 1.0, 2.198e-06, 1.264e-09, 1.0, 2.198e-06, 1.264e-09, 1.0, -0.0003968, 1.0, -2.26e-07, -0.0003968, 1.0, -2.26e-07, -0.0003968, 1.0, -2.26e-07, -0.0003968, 1.0, -2.26e-07, 1.0, 0.001764, -2.949e-07, 1.0, 0.001764, -2.949e-07, 1.0, 0.001719, -2.904e-07, 1.0, 0.001719, -2.904e-07, 1.0, 0.007208, -0.006414, 1.0, 0.007103, -0.00585, 1.0, 0.007399, -0.0002338, 1.0, 0.007208, -0.006414, -0.9999, -0.007788, -0.006798, -1.0, -0.007799, -0.006094, -1.0, -0.007599, -0.0002794, -0.9999, -0.007788, -0.006798, -1.0, -0.0072, 0.005896, -1.0, -0.007206, 0.006412, -1.0, -0.007206, 0.006412, -1.0, -0.0075, 0.0001971, 1.0, 0.007698, 0.006155, 0.9999, 0.007788, 0.006798, 0.9999, 0.007788, 0.006798, 1.0, 0.0075, 0.0004168, 0.0, 0.0, -1.0, -3.145e-07, 0.0, -1.0, -3.145e-07, 0.0, -1.0, 0.0, 0.0, -1.0, 8.14e-08, 3.215e-08, 1.0, 1.628e-07, 0.0, 1.0, 0.0, 0.0, 1.0, 0.0, 0.0, 1.0, -1.0, 0.0, 2.882e-07, -1.0, 0.0, 2.882e-07, -1.0, 0.0, 2.882e-07, -1.0, 0.0, 2.882e-07, 1.0, -6.642e-09, -2.992e-07, 1.0, 0.0, -2.992e-07, 1.0, 0.0, -2.882e-07, 1.0, -1.047e-08, -2.882e-07, 0.8143, 0.0, -0.5805, 0.8143, 0.0, -0.5805, 0.8143, 0.0, -0.5805, 0.8143, 0.0, -0.5805, -1.0, 0.0, 2.882e-07, -1.0, 0.0, 2.882e-07, -1.0, 0.0, 2.882e-07, 3.702e-07, 1.52e-07, 1.0, 3.702e-07, 1.52e-07, 1.0, 3.702e-07, 1.52e-07, 1.0, 3.702e-07, 1.52e-07, 1.0, -1.0, 0.0, 2.901e-07, -1.0, 0.0, 2.901e-07, -1.0, 0.0, 2.901e-07, -1.0, 0.0, 2.901e-07, 0.0, 0.0, 1.0, 0.0, 0.0, 1.0, 1.578e-07, 6.043e-08, 1.0, 2.216e-07, 0.0, 1.0, -0.8515, 0.0, 0.5244, -0.8515, 0.0, 0.5244, -0.8515, 0.0, 0.5244, -0.8515, 0.0, 0.5244, -2.525e-07, -0.04409, -0.999, -3.778e-07, -0.04409, -0.999, -3.797e-07, -0.04409, -0.999, -2.519e-07, -0.04409, -0.999, 0.0, 1.0, 0.0, 0.0, 1.0, 0.0, 0.0, 1.0, 5.625e-07, 0.0, 1.0, 5.625e-07, 1.628e-07, 6.43e-08, 1.0, 3.256e-07, 0.0, 1.0, 1.628e-07, 0.0, 1.0, 8.14e-08, 3.215e-08, 1.0, 2.764e-07, 0.7534, 0.6576, 3.243e-07, 0.7534, 0.6576, 3.243e-07, 0.7534, 0.6576, 2.764e-07, 0.7534, 0.6576, 0.0, 1.0, 0.0, 0.0, 1.0, 0.0, 0.0, 1.0, 0.0, 0.0, 1.0, 0.0, 2.679e-07, 0.7534, 0.6576, 2.232e-07, 0.7534, 0.6576, 2.232e-07, 0.7534, 0.6576, 2.679e-07, 0.7534, 0.6576, 0.0, 1.0, 5.625e-07, 0.0, 1.0, 0.0, 0.0, 1.0, 0.0, 0.0, 1.0, 1.125e-06, 2.232e-07, 0.7534, 0.6576, 2.035e-07, 0.7534, 0.6576, 2.035e-07, 0.7534, 0.6576, 2.232e-07, 0.7534, 0.6576, -2.831e-07, 0.747, -0.6648, -3.164e-07, 0.747, -0.6648, -3.164e-07, 0.747, -0.6648, -2.831e-07, 0.747, -0.6648, -1.86e-07, 0.747, -0.6648, -2.109e-07, 0.747, -0.6648, -2.109e-07, 0.747, -0.6648, -1.86e-07, 0.747, -0.6648, 0.0, 1.0, 0.0, 0.0, 1.0, 0.0, 0.0, 1.0, 0.0, 0.0, 1.0, 5.625e-07, -9.437e-08, 0.747, -0.6648, -2.831e-07, 0.747, -0.6648, -2.831e-07, 0.747, -0.6648, -9.437e-08, 0.747, -0.6648, 1.843e-07, -0.8484, 0.5294, 1.704e-07, -0.8484, 0.5294, 7.569e-08, -0.8484, 0.5294, 1.372e-07, -0.8484, 0.5294, 0.0, 1.0, 0.0, 0.0, 1.0, 0.0, 0.0, 1.0, 0.0, 0.0, 1.0, 0.0, -0.2025, -0.9793, 0.0, -0.2025, -0.9793, 0.0, -0.2025, -0.9793, 0.0, -0.2025, -0.9793, 0.0, 0.2555, -0.9668, 0.0, 0.2555, -0.9668, 0.0, 0.2555, -0.9668, 0.0, 0.2555, -0.9668, 0.0, 3.341e-07, 0.04408, 0.999, 3.35e-07, 0.04408, 0.999, 2.132e-07, 0.04408, 0.999, 2.153e-07, 0.04408, 0.999, 5.802e-09, -0.9648, -0.2632, -1.518e-07, -0.9648, -0.2632, -4.729e-08, -0.9648, -0.2632, -1.152e-07, -0.9648, -0.2632, -0.1487, -0.7387, 0.6574, -0.1487, -0.7387, 0.6574, -0.1487, -0.7387, 0.6574, -0.1487, -0.7387, 0.6574, 0.1887, -0.7336, 0.6529, 0.1887, -0.7336, 0.6529, 0.1887, -0.7336, 0.6529, 0.1887, -0.7336, 0.6529, -0.2384, -0.7317, -0.6386, -0.2384, -0.7317, -0.6386, -0.2384, -0.7317, -0.6386, -0.2384, -0.7317, -0.6386, -1.518e-07, -0.9648, -0.2632, 0.0, -0.9648, -0.2632, 0.0, -0.9648, -0.2632, -4.729e-08, -0.9648, -0.2632, 7.774e-08, -0.8484, 0.5294, 1.372e-07, -0.8484, 0.5294, 7.569e-08, -0.8484, 0.5294, 1.736e-07, -0.8484, 0.5294, -0.2025, -0.9793, 0.0, -0.2025, -0.9793, 0.0, -0.2025, -0.9793, 0.0, -0.2025, -0.9793, 0.0, 0.2993, -0.7189, -0.6274, 0.2993, -0.7189, -0.6274, 0.2993, -0.7189, -0.6274, 0.2993, -0.7189, -0.6274, 0.2555, -0.9668, 0.0, 0.2555, -0.9668, 0.0, 0.2555, -0.9668, 0.0, 0.2555, -0.9668, 0.0, 1.0, 0.0077, 0.006203, 0.9999, 0.007791, 0.006798, 0.9999, 0.007791, 0.006798, 1.0, 0.007501, 0.0003207, -1.0, -0.00749, 0.0, -1.0, -0.007101, 0.00589, -1.0, -0.0075, 0.0001981, -1.0, -0.00749, 0.0, 1.0, 0.007206, -0.006414, 1.0, 0.0071, -0.005898, 1.0, 0.007399, -0.0002338, 1.0, 0.007206, -0.006414, 1.0, 0.00749, 0.0, 1.0, 0.0077, 0.006203, 1.0, 0.007501, 0.0003207, 1.0, 0.00749, 0.0, -1.0, -0.007101, 0.00589, -1.0, -0.007207, 0.006414, -1.0, -0.007207, 0.006414, -1.0, -0.0075, 0.0001981, -1.0, -0.007488, 0.0, -1.0, -0.0072, 0.005896, -1.0, -0.0075, 0.0001971, -1.0, -0.007488, 0.0, -3.778e-07, -0.04409, -0.999, -5.739e-07, -0.04409, -0.999, -5.739e-07, -0.04409, -0.999, -3.797e-07, -0.04409, -0.999, -1.0, -0.007799, -0.006094, -1.0, -0.00749, 0.0, -1.0, -0.00749, 0.0, -1.0, -0.007599, -0.0002794, 1.0, 0.00749, 0.0, 1.0, 0.007698, 0.006155, 1.0, 0.0075, 0.0004168, 1.0, 0.00749, 0.0, 1.0, 0.0071, -0.005898, 1.0, 0.00749, 0.0, 1.0, 0.00749, 0.0, 1.0, 0.007399, -0.0002338, 1.428e-07, 0.04408, 0.999, 2.153e-07, 0.04408, 0.999, 2.132e-07, 0.04408, 0.999, 1.442e-07, 0.04408, 0.999, 2.513e-07, -0.8484, 0.5294, 7.774e-08, -0.8484, 0.5294, 1.736e-07, -0.8484, 0.5294, 2.513e-07, -0.8484, 0.5294, 1.0, 0.007103, -0.00585, 1.0, 0.00749, 0.0, 1.0, 0.00749, 0.0, 1.0, 0.007399, -0.0002338, 0.2478, -0.9688, 1.425e-07, 0.2478, -0.9688, 1.425e-07, 0.2478, -0.9688, 1.425e-07, 0.2478, -0.9688, 1.425e-07, 0.2478, -0.9688, 1.425e-07, 0.2478, -0.9688, 1.425e-07, 0.6684, 0.7438, -1.794e-07, 0.6684, 0.7438, -1.794e-07, 0.6684, 0.7438, -1.794e-07, 0.6684, 0.7438, -1.794e-07, 0.0, 1.0, 0.0, -4.522e-05, 1.0, -2.211e-07, -4.34e-05, 1.0, -3.021e-06, 0.0, 1.0, -5.427e-07, -0.2897, 0.9571, 0.0, -0.2897, 0.9571, 0.0, -0.2897, 0.9571, 0.0, -0.2897, 0.9571, 0.0, 0.6684, 0.7438, -4.115e-07, 0.6684, 0.7438, -4.115e-07, 0.6684, 0.7438, -4.115e-07, 0.6684, 0.7438, -4.115e-07, -4.522e-05, 1.0, -2.211e-07, -9.044e-05, 1.0, -4.423e-07, -9.044e-05, 1.0, -6.097e-06, -4.34e-05, 1.0, -3.021e-06, 2.87e-07, 0.04408, 0.999, 1.428e-07, 0.04408, 0.999, 1.442e-07, 0.04408, 0.999, 2.87e-07, 0.04408, 0.999, -4.268e-05, -0.842, -0.5395, -4.268e-05, -0.842, -0.5395, -4.268e-05, -0.842, -0.5395, 0.0, 0.0, -1.0, -6.503e-07, 0.0, -1.0, -6.503e-07, 0.0, -1.0, 0.0, 0.0, -1.0, 4.619e-07, -1.0, 2.599e-07, 2.335e-07, -1.0, 1.99e-07, 2.904e-07, -1.0, 2.475e-07, 4.619e-07, -1.0, 2.51e-07, 0.666, 0.7411, 0.08485, 0.666, 0.7411, 0.08485, 0.666, 0.7411, 0.08485, 0.666, 0.7411, 0.08485, -1.0, 0.0, 3.988e-07, -1.0, 0.0, 3.988e-07, -1.0, 0.0, 3.988e-07, -1.0, 0.0, 3.988e-07, -3.145e-07, 0.0, -1.0, -6.29e-07, 0.0, -1.0, -6.29e-07, 0.0, -1.0, -3.145e-07, 0.0, -1.0, -6.124e-07, -1.554e-08, -1.0, -5.869e-07, -1.705e-08, -1.0, -8.759e-07, 0.0, -1.0, -8.759e-07, 0.0, -1.0, 9.007e-05, -1.0, 1.133e-05, 4.14e-05, -1.0, 5.208e-06, 4.867e-05, -1.0, 6.122e-06, 9.007e-05, -1.0, 1.133e-05, 1.477e-07, 0.842, 0.5395, 1.477e-07, 0.842, 0.5395, 1.477e-07, 0.842, 0.5395, 1.477e-07, 0.842, 0.5395, 1.477e-07, 0.842, 0.5395, 1.477e-07, 0.842, 0.5395, 0.0, -1.0, 4.168e-07, 1.289e-13, -1.0, 6.873e-07, 2.687e-13, -1.0, 9.803e-07, 0.0, -1.0, 4.168e-07, -0.1844, -0.8276, -0.5302, -0.1844, -0.8276, -0.5302, -0.1844, -0.8276, -0.5302, -0.1844, -0.8276, -0.5302, -0.2895, 0.9565, -0.03689, -0.2895, 0.9565, -0.03689, -0.2895, 0.9565, -0.03689, -0.2895, 0.9565, -0.03689, -4.67e-07, 1.0, -1.881e-07, -9.258e-07, 1.0, -3.729e-07, -9.258e-07, 1.0, -3.729e-07, -5.807e-07, 1.0, -2.339e-07, 2.848e-08, -0.9647, -0.2632, 5.802e-09, -0.9648, -0.2632, -1.152e-07, -0.9648, -0.2632, -2.302e-08, -0.9647, -0.2632, 1.289e-13, -1.0, 6.873e-07, 7.637e-08, -1.0, 1.165e-06, 7.886e-08, -1.0, 1.162e-06, 2.687e-13, -1.0, 9.803e-07, 0.0, 0.0, 1.0, 0.0, 5.166e-07, 1.0, 0.0, 5.166e-07, 1.0, 0.0, 0.0, 1.0, 1.0, 0.0, -4.295e-07, 1.0, 0.0, -2.901e-07, 1.0, 0.0, -2.901e-07, 1.0, 0.0, -4.295e-07, 1.0, 0.0, -5.69e-07, 1.0, 0.0, -4.295e-07, 1.0, 0.0, -4.295e-07, 1.0, 0.0, -5.69e-07, 0.0, 5.166e-07, 1.0, 0.0, 1.033e-06, 1.0, 0.0, 1.033e-06, 1.0, 0.0, 5.166e-07, 1.0, -7.637e-08, 1.0, -5.554e-07, -1.289e-13, 1.0, -4.169e-07, -2.687e-13, 1.0, -4.169e-07, -7.886e-08, 1.0, -5.599e-07, -0.3285, 0.0, -0.9445, -0.3285, 0.0, -0.9445, -0.3285, 0.0, -0.9445, -0.3285, 0.0, -0.9445, 0.8515, 0.0, -0.5244, 0.8515, 0.0, -0.5244, 0.8515, 0.0, -0.5244, 0.8515, 0.0, -0.5244, -0.666, -0.7411, -0.08485, -0.666, -0.7411, -0.08485, -0.666, -0.7411, -0.08485, -0.666, -0.7411, -0.08485, 3.883e-07, 1.0, -2.066e-07, 0.0, 1.0, -1.63e-08, 0.0, 1.0, 1.797e-07, 8.276e-08, 1.0, -1.328e-07, 4.71e-07, 1.0, -2.266e-07, 3.883e-07, 1.0, -2.066e-07, 8.276e-08, 1.0, -1.328e-07, 4.71e-07, 1.0, -2.266e-07, 0.0, -1.0, 4.894e-08, -2.912e-07, -1.0, 1.762e-07, -6.207e-08, -1.0, 8.615e-08, 0.0, -1.0, 2.29e-08, -1.289e-13, 1.0, -4.169e-07, 0.0, 1.0, -4.168e-07, 0.0, 1.0, -4.168e-07, -2.687e-13, 1.0, -4.169e-07, 8.11e-07, 0.0, 1.0, 8.87e-07, 0.0, 1.0, 8.869e-07, 0.0, 1.0, 9.785e-07, 0.0, 1.0, 8.87e-07, 0.0, 1.0, -1.041e-06, 0.0, 1.0, -6.098e-07, 0.0, 1.0, 8.869e-07, 0.0, 1.0, 0.0, 0.0, 1.0, 8.11e-07, 0.0, 1.0, 9.785e-07, 0.0, 1.0, 0.0, 0.0, 1.0, -1.041e-06, 0.0, 1.0, -1.752e-06, 0.0, 1.0, -1.752e-06, 0.0, 1.0, -6.098e-07, 0.0, 1.0, 4.14e-05, -1.0, 5.208e-06, 0.0, -1.0, 0.0, 0.0, -1.0, 0.0, 4.867e-05, -1.0, 6.122e-06, -4.34e-05, 1.0, -3.021e-06, -9.044e-05, 1.0, -6.097e-06, -9.044e-05, 1.0, -1.133e-05, -4.887e-05, 1.0, -6.643e-06, 0.0, 1.0, 0.0, -4.67e-07, 1.0, -1.881e-07, -5.807e-07, 1.0, -2.339e-07, 0.0, 1.0, 1.797e-07, 0.0, 1.0, -1.63e-08, 0.0, 1.0, 3.52e-07, 0.2895, -0.9565, 0.03689, 0.2895, -0.9565, 0.03689, 0.2895, -0.9565, 0.03689, 0.2895, -0.9565, 0.03689, 0.0, 1.0, -5.427e-07, -4.34e-05, 1.0, -3.021e-06, -4.887e-05, 1.0, -6.643e-06, 0.0, 1.0, -1.133e-06, -0.08202, 0.0, 0.9966, -0.08202, 0.0, 0.9966, -0.08202, 0.0, 0.9966, -0.08202, 0.0, 0.9966, -0.05007, 9.477e-07, 0.9987, -0.05007, 9.477e-07, 0.9987, -0.05007, 9.477e-07, 0.9987, -0.05007, 9.477e-07, 0.9987, 1.0, 0.001809, -2.994e-07, 1.0, 0.001809, -2.994e-07, 1.0, 0.001764, -2.949e-07, 1.0, 0.001764, -2.949e-07, 1.046e-06, 1.326e-09, 1.0, 1.046e-06, 1.326e-09, 1.0, 1.621e-06, 1.295e-09, 1.0, 1.622e-06, 1.295e-09, 1.0, -1.484e-07, -3.314e-10, -1.0, -2.403e-07, -1.497e-10, -1.0, -2.878e-07, 5.16e-07, -1.0, -1.847e-07, 6.66e-07, -1.0, -2.403e-07, -1.497e-10, -1.0, -3.177e-07, 3.333e-12, -1.0, -3.683e-07, 2.53e-07, -1.0, -2.878e-07, 5.16e-07, -1.0, -0.8485, 0.0, 0.5292, -0.8485, 0.0, 0.5292, -0.8485, 0.0, 0.5292, -0.8485, 0.0, 0.5292, -1.0, 0.0, 2.845e-07, -1.0, 0.0, 2.845e-07, -1.0, 0.0, 2.845e-07, -1.0, 0.0, 2.845e-07, 0.02553, -0.9997, 0.004996, 0.02553, -0.9997, 0.004996, 0.02553, -0.9997, 0.004996, 0.02553, -0.9997, 0.004996, -1.0, 0.0, 2.901e-07, -1.0, 0.0, 2.901e-07, -1.0, 0.0, 2.901e-07, -1.0, 0.0, 2.901e-07, 0.05007, 0.0, -0.9987, 0.05007, 0.0, -0.9987, 0.05007, 0.0, -0.9987, 0.05007, 0.0, -0.9987, 0.05007, 0.0, -0.9987, 0.05007, 0.0, -0.9987, 0.05007, 0.0, -0.9987, 0.05007, 0.0, -0.9987, 2.335e-07, -1.0, 1.99e-07, 0.0, -1.0, 0.0, 2.904e-07, -1.0, 2.475e-07, -4.427e-07, 1.0, -5.947e-07, -4.427e-07, 1.0, -5.947e-07, -4.427e-07, 1.0, -5.947e-07, -4.427e-07, 1.0, -5.947e-07, 4.609e-07, -1.0, 1.163e-07, 4.619e-07, -1.0, 2.599e-07, 4.619e-07, -1.0, 2.51e-07, 4.609e-07, -1.0, 1.163e-07, 1.0, 0.0, -2.882e-07, 1.0, 0.0, -2.882e-07, 1.0, 0.0, -2.882e-07, 1.0, 0.0, -2.882e-07, 0.0, 1.286e-07, 1.0, 1.628e-07, 6.43e-08, 1.0, 8.14e-08, 3.215e-08, 1.0, 0.0, 6.43e-08, 1.0, 0.1844, 0.8276, 0.5302, 0.1844, 0.8276, 0.5302, 0.1844, 0.8276, 0.5302, 0.1844, 0.8276, 0.5302, 1.0, -1.328e-08, -2.992e-07, 1.0, -6.642e-09, -2.992e-07, 1.0, -1.047e-08, -2.882e-07, 1.0, -2.094e-08, -2.882e-07, -7.637e-08, 1.0, -5.554e-07, -7.886e-08, 1.0, -5.599e-07, -1.962e-07, 1.0, -7.725e-07, 7.886e-08, -1.0, 1.162e-06, 7.637e-08, -1.0, 1.165e-06, 1.962e-07, -1.0, 1.03e-06, 0.9912, 1.155e-06, 0.1326, 0.9912, 1.155e-06, 0.1326, 0.9912, 1.155e-06, 0.1326, 0.9912, 1.155e-06, 0.1326, -1.0, 0.0, 2.882e-07, -1.0, 0.0, 2.882e-07, -1.0, 0.0, 2.882e-07, -1.0, 0.0, 2.882e-07, 0.0, 6.43e-08, 1.0, 8.14e-08, 3.215e-08, 1.0, 0.0, 0.0, 1.0, 0.0, 0.0, 1.0, -2.882e-07, -1.286e-07, -1.0, -3.582e-07, -6.43e-08, -1.0, -5.605e-07, -9.645e-08, -1.0, -4.698e-07, -1.929e-07, -1.0, -4.698e-07, -1.929e-07, -1.0, -5.605e-07, -9.645e-08, -1.0, -6.388e-07, -1.286e-07, -1.0, -6.264e-07, -2.572e-07, -1.0, 1.0, -5.634e-09, -3.103e-07, 1.0, -2.817e-09, -3.103e-07, 1.0, -6.642e-09, -2.992e-07, 1.0, -1.328e-08, -2.992e-07, -1.0, 2.986e-08, 3.103e-07, -1.0, 1.991e-08, 3.103e-07, -1.0, 2.483e-08, 3.103e-07, -1.0, 2.483e-08, 3.103e-07, 0.0, 1.286e-07, 1.0, 3.256e-07, 3.317e-07, 1.0, 3.256e-07, 3.317e-07, 1.0, 0.0, 1.286e-07, 1.0, -2.684e-07, -7.497e-08, -1.0, -3.545e-07, -1.125e-07, -1.0, -3.582e-07, -6.43e-08, -1.0, -2.752e-07, -1.286e-07, -1.0, -1.0, 3.489e-08, 3.103e-07, -1.0, 1.744e-08, 3.103e-07, -1.0, 1.991e-08, 3.103e-07, -1.0, 2.986e-08, 3.103e-07, -1.0, 1.744e-08, 3.103e-07, -1.0, 1.086e-08, 3.103e-07, -1.0, 7.24e-09, 3.103e-07, -1.0, 1.991e-08, 3.103e-07, -1.0, 1.086e-08, 3.103e-07, -1.0, -8.47e-09, 2.941e-07, -1.0, -1.39e-08, 2.941e-07, -1.0, 7.24e-09, 3.103e-07, 1.0, 0.0, 0.0, 1.0, 0.0, 0.0, 1.0, 0.0, 0.0, 1.0, 0.0, 0.0, -8.424e-08, -0.9647, -0.2632, 2.848e-08, -0.9647, -0.2632, -2.302e-08, -0.9647, -0.2632, -8.424e-08, -0.9647, -0.2632, 2.405e-07, 0.04408, 0.999, 2.405e-07, 0.04408, 0.999, 3.35e-07, 0.04408, 0.999, 3.341e-07, 0.04408, 0.999, 1.417e-07, -0.8484, 0.5294, 1.417e-07, -0.8484, 0.5294, 1.704e-07, -0.8484, 0.5294, 1.843e-07, -0.8484, 0.5294, -3.164e-07, 0.747, -0.6648, -1.86e-07, 0.747, -0.6648, -1.86e-07, 0.747, -0.6648, -3.164e-07, 0.747, -0.6648, 2.035e-07, 0.7534, 0.6576, 2.764e-07, 0.7534, 0.6576, 2.764e-07, 0.7534, 0.6576, 2.035e-07, 0.7534, 0.6576, 0.0, 1.0, 0.0, 0.0, 1.0, 0.0, 0.0, 1.0, 5.625e-07, 0.0, 1.0, 0.0, -3.207e-07, -0.04409, -0.999, -2.525e-07, -0.04409, -0.999, -2.519e-07, -0.04409, -0.999, -3.207e-07, -0.04409, -0.999, 0.0, 1.0, 5.625e-07, 0.0, 1.0, 1.125e-06, 0.0, 1.0, 1.125e-06, 0.0, 1.0, 5.625e-07, 1.71e-07, 0.04408, 0.999, 3.549e-07, 0.04408, 0.999, 3.547e-07, 0.04408, 0.999, 1.693e-07, 0.04408, 0.999, 3.712e-07, 9.974e-08, 1.0, 3.364e-07, 8.029e-08, 1.0, 3.084e-07, 1.167e-07, 1.0, 3.779e-07, 1.555e-07, 1.0, -2.77e-07, -0.04408, -0.999, -2.746e-07, -0.04408, -0.999, -2.746e-07, -0.04408, -0.999, -2.77e-07, -0.04408, -0.999, -3.123e-07, 0.0, -1.0, -3e-07, -1.125e-07, -1.0, -2.684e-07, -7.497e-08, -1.0, -3.123e-07, 0.0, -1.0, -3.571e-07, -2.572e-07, -1.0, -2.752e-07, -1.286e-07, -1.0, -3.102e-07, -1.929e-07, -1.0, -3.571e-07, -2.572e-07, -1.0, -1.0, -8.522e-07, 2.852e-07, -1.0, -8.522e-07, 2.852e-07, -1.0, -8.522e-07, 2.852e-07, -1.0, -8.522e-07, 2.852e-07, -4.111e-07, -1.07e-06, -1.0, -4.111e-07, -1.07e-06, -1.0, -4.111e-07, -1.07e-06, -1.0, -4.111e-07, -1.07e-06, -1.0, 9.012e-08, 0.0, 1.0, 9.012e-08, 0.0, 1.0, 9.012e-08, 0.0, 1.0, 9.012e-08, 0.0, 1.0, 2.298e-07, -0.7992, 0.6011, 2.298e-07, -0.7992, 0.6011, 2.298e-07, -0.7992, 0.6011, 2.298e-07, -0.7992, 0.6011, 0.4809, -0.8768, -8.487e-09, 0.4809, -0.8768, -8.487e-09, 0.4809, -0.8768, -8.487e-09, 0.4809, -0.8768, -8.487e-09, -0.4809, 0.8768, 2.751e-08, -0.4809, 0.8768, 2.751e-08, -0.4809, 0.8768, 2.751e-08, -0.4809, 0.8768, 2.751e-08])] * 3)])
me_cube_117_cube_061 = bpy.data.meshes.new('Cube.117_Cube.061')
me_cube_117_cube_061.from_pydata([(18.38, 8.407, -4.513), (18.38, 19.71, -4.513), (18.38, 24.17, 0.4985), (18.38, 24.17, 2.971), (18.38, 19.77, 8.0), (18.38, 8.407, 8.0), (18.38, 8.407, 4.219), (18.38, 8.407, -0.7994), (16.55, 19.77, 8.0), (16.55, 8.407, 8.0), (16.55, 24.17, 2.971), (16.55, 24.17, 0.4985), (16.55, 19.71, -4.513), (16.55, 8.407, -4.513), (16.55, 8.407, -0.7994), (16.55, 8.407, 4.219), (16.55, 5.025, -4.513), (18.38, 5.025, -4.513), (18.38, 4e-06, -4.513), (16.55, 4e-06, -4.513), (18.38, 4e-06, -0.7994), (16.55, 4e-06, -0.7994), (16.55, 5.025, -0.7994), (18.38, 5.025, 8.0), (16.55, 5.025, 8.0), (16.55, 6e-06, 8.0), (18.38, 6e-06, 8.0), (18.38, 5.025, 4.219), (18.38, 5e-06, 4.219), (16.55, 5.025, 4.219), (18.38, 5.025, -0.7994), (16.55, 5e-06, 4.219)], [], [(0, 1, 2, 3, 4, 5, 6, 7), (5, 4, 8, 9), (9, 8, 10, 11, 12, 13, 14, 15), (13, 12, 1, 0), (16, 17, 18, 19), (3, 10, 8, 4), (10, 3, 2, 11), (11, 2, 1, 12), (20, 21, 19, 18), (22, 16, 19, 21), (23, 24, 25, 26), (27, 23, 26, 28), (6, 5, 23, 27), (5, 9, 24, 23), (14, 13, 16, 22), (13, 0, 17, 16), (15, 14, 22, 29), (0, 7, 30, 17), (17, 30, 20, 18), (29, 22, 21, 31), (28, 31, 21, 20), (26, 25, 31, 28), (24, 29, 31, 25), (9, 15, 29, 24), (7, 6, 27, 30), (30, 27, 28, 20)])
me_cube_117_cube_061.polygons.foreach_set('use_smooth', [True] * 26)
_k = set([(0, 1), (0, 17), (1, 2), (1, 12), (2, 3), (2, 11), (3, 4), (3, 10), (4, 5), (4, 8), (5, 23), (8, 9), (8, 10), (9, 24), (10, 11), (11, 12), (12, 13), (13, 16), (16, 19), (17, 18), (18, 19), (18, 20), (19, 21), (20, 28), (21, 31), (23, 26), (24, 25), (25, 26), (25, 31), (26, 28)])
me_cube_117_cube_061.attributes.new('sharp_edge', 'BOOLEAN', 'EDGE').data.foreach_set('value', [ (min(e.vertices), max(e.vertices)) in _k for e in me_cube_117_cube_061.edges])
_uv = me_cube_117_cube_061.uv_layers.new(name='UVMap')
_uv.uv.foreach_set('vector', [0.375, 1.0, 0.5476, 1.0, 0.625, 0.09152, 0.875, 0.5919, 0.5493, 0.25, 0.375, 0.25, 0.375, 0.4766, 0.375, 0.7774, 0.375, 0.25, 0.5493, 0.25, 0.5493, 0.5, 0.375, 0.5, 0.375, 0.5, 0.5493, 0.5, 0.625, 0.5919, 0.625, 0.6585, 0.5476, 0.75, 0.375, 0.75, 0.375, 0.6758, 0.375, 0.5755, 0.375, 0.75, 0.5476, 0.75, 0.5476, 1.0, 0.375, 1.0, 0.375, 0.75, 0.375, 1.0, 0.375, 1.0, 0.375, 0.75, 0.875, 0.5919, 0.625, 0.5919, 0.5493, 0.5, 0.5493, 0.25, 0.625, 0.5919, 0.875, 0.5919, 0.875, 0.6585, 0.625, 0.6585, 0.625, 0.6585, 0.625, 0.09152, 0.5476, 1.0, 0.5476, 0.75, 0.125, 0.6758, 0.375, 0.6758, 0.375, 0.75, 0.125, 0.75, 0.375, 0.6758, 0.375, 0.75, 0.375, 0.75, 0.375, 0.6758, 0.375, 0.25, 0.375, 0.5, 0.375, 0.5, 0.375, 0.25, 0.375, 0.4766, 0.375, 0.25, 0.375, 0.25, 0.375, 0.4766, 0.375, 0.4766, 0.375, 0.25, 0.375, 0.25, 0.375, 0.4766, 0.375, 0.25, 0.375, 0.5, 0.375, 0.5, 0.375, 0.25, 0.375, 0.6758, 0.375, 0.75, 0.375, 0.75, 0.375, 0.6758, 0.375, 0.75, 0.375, 1.0, 0.375, 1.0, 0.375, 0.75, 0.375, 0.5755, 0.375, 0.6758, 0.375, 0.6758, 0.375, 0.5755, 0.375, 1.0, 0.375, 0.7774, 0.375, 0.7774, 0.375, 1.0, 0.375, 1.0, 0.375, 0.7774, 0.375, 0.7774, 0.375, 1.0, 0.375, 0.5755, 0.375, 0.6758, 0.375, 0.6758, 0.375, 0.5755, 0.125, 0.5755, 0.375, 0.5755, 0.375, 0.6758, 0.125, 0.6758, 0.125, 0.5, 0.375, 0.5, 0.375, 0.5755, 0.125, 0.5755, 0.375, 0.5, 0.375, 0.5755, 0.375, 0.5755, 0.375, 0.5, 0.375, 0.5, 0.375, 0.5755, 0.375, 0.5755, 0.375, 0.5, 0.375, 0.7774, 0.375, 0.4766, 0.375, 0.4766, 0.375, 0.7774, 0.375, 0.7774, 0.375, 0.4766, 0.375, 0.4766, 0.375, 0.7774])
me_cube_117_cube_061.materials.append(mat_material_003)
me_cube_117_cube_061.update()
me_cube_117_cube_061.normals_split_custom_set([tuple(v) for v in zip(*[iter([1.0, -2.18e-08, -1.477e-07, 1.0, -4.36e-08, -2.953e-07, 1.0, -4.36e-08, -2.953e-07, 1.0, -4.36e-08, -2.953e-07, 1.0, -4.36e-08, -2.953e-07, 1.0, -2.18e-08, -3.999e-07, 1.0, -2.18e-08, -3.688e-07, 1.0, -2.18e-08, -2.427e-07, 5.207e-07, 1.649e-07, 1.0, 7.334e-07, 1.888e-07, 1.0, 7.334e-07, 1.888e-07, 1.0, 5.207e-07, 1.649e-07, 1.0, -1.0, 2.18e-08, 3.999e-07, -1.0, 4.36e-08, 2.953e-07, -1.0, 4.36e-08, 2.953e-07, -1.0, 4.36e-08, 2.953e-07, -1.0, 4.36e-08, 2.953e-07, -1.0, 2.18e-08, 1.477e-07, -1.0, 2.18e-08, 2.427e-07, -1.0, 2.18e-08, 3.688e-07, -5.998e-07, -2.359e-07, -1.0, -7.376e-07, -1.899e-07, -1.0, -7.376e-07, -1.899e-07, -1.0, -5.998e-07, -2.359e-07, -1.0, -3.347e-07, -1.884e-07, -1.0, -3.347e-07, -1.884e-07, -1.0, -2.073e-07, -9.49e-08, -1.0, -2.073e-07, -9.49e-08, -1.0, 1.56e-07, 0.7529, 0.6581, 1.56e-07, 0.7529, 0.6581, 1.56e-07, 0.7529, 0.6581, 1.56e-07, 0.7529, 0.6581, 0.0, 1.0, 0.0, 0.0, 1.0, 0.0, 0.0, 1.0, 0.0, 0.0, 1.0, 0.0, -3.882e-07, 0.747, -0.6649, -3.882e-07, 0.747, -0.6649, -3.882e-07, 0.747, -0.6649, -3.882e-07, 0.747, -0.6649, 4.95e-14, -1.0, 9.963e-08, 4.95e-14, -1.0, 9.963e-08, 0.0, -1.0, 0.0, 0.0, -1.0, 0.0, -1.0, -5.111e-08, 1.9e-07, -1.0, -1.022e-07, 0.0, -1.0, -2.044e-07, 0.0, -1.0, -1.022e-07, 1.9e-07, 3.614e-07, 1.179e-07, 1.0, 3.614e-07, 1.179e-07, 1.0, 4.147e-07, 9.49e-08, 1.0, 4.147e-07, 9.49e-08, 1.0, 1.0, 0.0, -4.423e-07, 1.0, 0.0, -5.045e-07, 1.0, 0.0, -5.045e-07, 1.0, 0.0, -4.423e-07, 1.0, -2.18e-08, -3.688e-07, 1.0, -2.18e-08, -3.999e-07, 1.0, 0.0, -5.045e-07, 1.0, 0.0, -4.423e-07, 5.207e-07, 1.649e-07, 1.0, 5.207e-07, 1.649e-07, 1.0, 3.614e-07, 1.179e-07, 1.0, 3.614e-07, 1.179e-07, 1.0, -1.0, 2.18e-08, 2.427e-07, -1.0, 2.18e-08, 1.477e-07, -1.0, -1.022e-07, 0.0, -1.0, -5.111e-08, 1.9e-07, -5.998e-07, -2.359e-07, -1.0, -5.998e-07, -2.359e-07, -1.0, -3.347e-07, -1.884e-07, -1.0, -3.347e-07, -1.884e-07, -1.0, -1.0, 2.18e-08, 3.688e-07, -1.0, 2.18e-08, 2.427e-07, -1.0, -5.111e-08, 1.9e-07, -1.0, 0.0, 4.423e-07, 1.0, -2.18e-08, -1.477e-07, 1.0, -2.18e-08, -2.427e-07, 1.0, 0.0, -1.9e-07, 1.0, 0.0, 0.0, 1.0, 0.0, 0.0, 1.0, 0.0, -1.9e-07, 1.0, 0.0, -1.9e-07, 1.0, 0.0, 0.0, -1.0, 0.0, 4.423e-07, -1.0, -5.111e-08, 1.9e-07, -1.0, -1.022e-07, 1.9e-07, -1.0, 0.0, 4.423e-07, 1.152e-13, -1.0, 2.319e-07, 1.152e-13, -1.0, 2.319e-07, 4.95e-14, -1.0, 9.963e-08, 4.95e-14, -1.0, 9.963e-08, 1.314e-13, -1.0, 2.645e-07, 1.314e-13, -1.0, 2.645e-07, 1.152e-13, -1.0, 2.319e-07, 1.152e-13, -1.0, 2.319e-07, -1.0, 0.0, 5.045e-07, -1.0, 0.0, 4.423e-07, -1.0, 0.0, 4.423e-07, -1.0, 0.0, 5.045e-07, -1.0, 2.18e-08, 3.999e-07, -1.0, 2.18e-08, 3.688e-07, -1.0, 0.0, 4.423e-07, -1.0, 0.0, 5.045e-07, 1.0, -2.18e-08, -2.427e-07, 1.0, -2.18e-08, -3.688e-07, 1.0, 0.0, -4.423e-07, 1.0, 0.0, -1.9e-07, 1.0, 0.0, -1.9e-07, 1.0, 0.0, -4.423e-07, 1.0, 0.0, -4.423e-07, 1.0, 0.0, -1.9e-07])] * 3)])

# ---- objects
ob_cube = bpy.data.objects.new('Cube', me_cube)
ob_empty = bpy.data.objects.new('Empty', None)
ob_empty_001 = bpy.data.objects.new('Empty.001', None)
ob_cube_001 = bpy.data.objects.new('Cube.001', me_cube_001)
ob_cube_002 = bpy.data.objects.new('Cube.002', me_cube_002)
ob_cube_115_cube_058 = bpy.data.objects.new('Cube.115_Cube.058', me_cube_115_cube_058)
ob_cube_117_cube_061 = bpy.data.objects.new('Cube.117_Cube.061', me_cube_117_cube_061)

# ---- transforms, parenting, visibility, modifiers, constraints
ob_cube.location = (-1.618, 44.94, 7.766)
ob_cube.rotation_euler = (0.0, -0.0, 6.283)
ob_cube.scale = (17.04, 12.16, 4.985)
ob_cube.lock_rotations_4d = False
ob_cube.empty_display_type = 'ARROWS'
ob_cube.lineart.crease_threshold = 0.0
ob_empty.location = (9.754e-16, 0.3103, 2.303)
ob_empty.rotation_euler = (1.571, -0.0, 1.571)
ob_empty.scale = (2.979, 2.979, 2.979)
ob_empty.empty_display_type = 'IMAGE'
ob_empty.empty_display_size = 5.0
ob_empty.use_empty_image_alpha = True
ob_empty.color = (1.0, 1.0, 1.0, 0.6142)
ob_empty_001.location = (0.1579, 0.3392, 2.764)
ob_empty_001.rotation_euler = (1.571, -0.0, 3.142)
ob_empty_001.scale = (2.965, 2.935, 2.935)
ob_empty_001.empty_display_type = 'IMAGE'
ob_empty_001.empty_display_size = 5.0
ob_cube_001.location = (-6.924e-05, 3.35, 0.8631)
ob_cube_001.scale = (3.166, 1.768, 0.8378)
ob_cube_002.location = (-19.6, 48.58, 15.46)
ob_cube_002.rotation_euler = (0.0, -0.0, 6.283)
ob_cube_002.scale = (0.9251, 4.616, 4.985)
ob_cube_115_cube_058.location = (-2.074, -0.66, 0.0)
ob_cube_115_cube_058.rotation_euler = (1.571, -0.0, 3.142)
ob_cube_117_cube_061.location = (-2.074, -0.8651, 0.0)
ob_cube_117_cube_061.rotation_euler = (1.571, -0.0, 3.142)

# ---- collection membership
col_collection.objects.link(ob_cube)
col_collection.objects.link(ob_empty)
col_collection.objects.link(ob_empty_001)
col_collection.objects.link(ob_cube_001)
col_collection.objects.link(ob_cube_002)
col_collection.objects.link(ob_cube_115_cube_058)
col_collection.objects.link(ob_cube_117_cube_061)

# ---- scene / render settings (as saved in the file)
scene.frame_start = 1; scene.frame_end = 250; scene.frame_set(0)
scene.render.engine = 'BLENDER_EEVEE_NEXT'
scene.cycles.sampling_pattern = 'TABULATED_SOBOL'
scene.cycles.use_light_tree = False
scene.view_settings.view_transform = 'Filmic'
bpy.context.view_layer.update()

# ---- added for rendering (the .blend has no active camera and no usable light): camera, sun
cam_auto = bpy.data.cameras.new('AutoCamera')
cam_auto.lens = 50.0
cam_auto.sensor_width = 36.0
cam_auto.clip_end = 1706.99
ob_auto_camera = bpy.data.objects.new('AutoCamera', cam_auto)
scene.collection.objects.link(ob_auto_camera)
ob_auto_camera.location = (92.8687, -87.6733, 90.9168)
ob_auto_camera.rotation_euler = (1.09748, -7.21219e-08, 0.694738)
scene.camera = ob_auto_camera
light_auto_sun = bpy.data.lights.new('AutoSun', 'SUN')
light_auto_sun.energy = 3.0
light_auto_sun.angle = 0.0523599
ob_auto_sun = bpy.data.objects.new('AutoSun', light_auto_sun)
scene.collection.objects.link(ob_auto_sun)
ob_auto_sun.rotation_euler = (0.872665, 0.174533, 0.523599)
bpy.context.view_layer.update()
